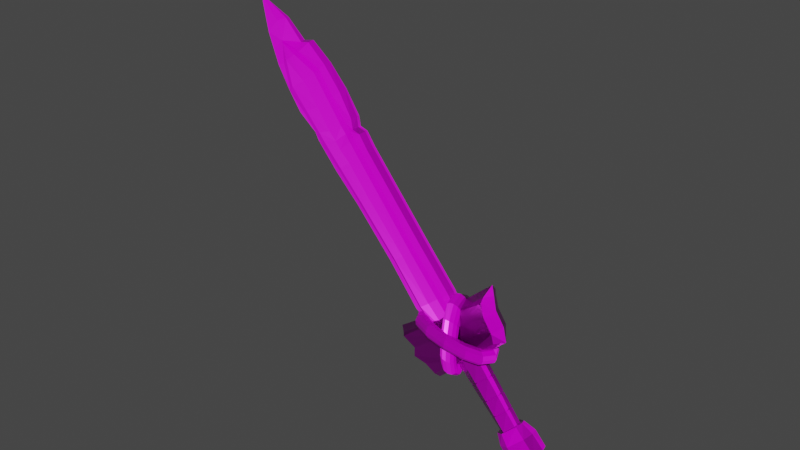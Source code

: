# Source: Sword.blend  (saved by Blender 2.80.75; exported with 4.5.12 LTS)
import bpy
from mathutils import Matrix  # noqa: F401  (used for matrix-valued properties, if any)

bpy.ops.wm.read_factory_settings(use_empty=True)
scene = bpy.context.scene
scene.name = 'Scene'

# ---- collections
col_collection = bpy.data.collections.new('Collection'); scene.collection.children.link(col_collection)

# ---- images (referenced by path relative to the original .blend; pixels are not part of the script)
import os
ASSET_DIR = os.environ.get("B2B_ASSET_DIR", "")  # directory of the original .blend (textures are referenced by path, not embedded)
HERE = os.path.dirname(os.path.abspath(__file__))  # packed textures are extracted next to this script under _unpacked/

def load_image(name, relpath, width, height, colorspace="sRGB"):
    """Load a texture the original file referenced (path relative to the .blend, or extracted next to this script)."""
    p = next((c for c in (os.path.join(HERE, relpath), os.path.join(ASSET_DIR, relpath)) if relpath and os.path.exists(c)), "")
    if p:
        img = bpy.data.images.load(p, check_existing=True)
        img.name = name
    else:  # same state as the original file: an image datablock whose file is absent (Cycles renders it pink)
        img = bpy.data.images.new(name, width, height)
        img.source = "FILE"
        img.filepath = "//" + (relpath or name)
    img.colorspace_settings.name = colorspace
    return img
img_swordtexture_wooden_sword_mat_normal_png = load_image('SwordTexture_Wooden_Sword_mat_Normal.png', 'Texture/SwordTexture_Wooden_Sword_mat_Normal.png', 1024, 1024, 'Non-Color')
img_swordtexture_wooden_sword_mat_basecolor_png = load_image('SwordTexture_Wooden_Sword_mat_BaseColor.png', 'Texture/SwordTexture_Wooden_Sword_mat_BaseColor.png', 1024, 1024, 'sRGB')
img_swordtexture_wooden_sword_mat_metallic_png = load_image('SwordTexture_Wooden_Sword_mat_Metallic.png', 'Texture/SwordTexture_Wooden_Sword_mat_Metallic.png', 1024, 1024, 'Non-Color')
img_swordtexture_wooden_sword_mat_roughness_png = load_image('SwordTexture_Wooden_Sword_mat_Roughness.png', 'Texture/SwordTexture_Wooden_Sword_mat_Roughness.png', 1024, 1024, 'Non-Color')

# ---- materials (node trees are filled in below, after node groups)
mat_wooden_sword_mat = bpy.data.materials.new('Wooden Sword mat')
mat_wooden_sword_mat.use_transparent_shadow = False

# ---- node groups
ng_auto_smooth = bpy.data.node_groups.new('Auto Smooth', 'GeometryNodeTree')
_s = ng_auto_smooth.interface.new_socket(name='Geometry', in_out='OUTPUT', socket_type='NodeSocketGeometry')
_s = ng_auto_smooth.interface.new_socket(name='Geometry', in_out='INPUT', socket_type='NodeSocketGeometry')
_s = ng_auto_smooth.interface.new_socket(name='Angle', in_out='INPUT', socket_type='NodeSocketFloat')
_s.subtype = 'ANGLE'
_s.min_value = 0.0
_s.max_value = 3.142
ng_auto_smooth.is_modifier = True
_N = ng_auto_smooth.nodes; _L = ng_auto_smooth.links
n0 = _N.new('NodeGroupOutput'); n0.name = 'Group Output'; n0.location = (480, -100)
n1 = _N.new('NodeGroupInput'); n1.name = 'Group Input'; n1.location = (-420, -300)
n2 = _N.new('NodeGroupInput'); n2.name = 'Group Input.001'; n2.location = (-60, -100)
n3 = _N.new('GeometryNodeSetShadeSmooth'); n3.name = 'Set Shade Smooth'; n3.location = (120, -100)
n3.domain = 'EDGE'
n4 = _N.new('GeometryNodeSetShadeSmooth'); n4.name = 'Set Shade Smooth.001'; n4.location = (300, -100)
n5 = _N.new('GeometryNodeInputMeshEdgeAngle'); n5.name = 'Edge Angle'; n5.location = (-420, -220)
n6 = _N.new('GeometryNodeInputEdgeSmooth'); n6.name = 'Is Edge Smooth'; n6.location = (-60, -160)
n7 = _N.new('GeometryNodeInputShadeSmooth'); n7.name = 'Is Face Smooth'; n7.location = (-240, -340)
n8 = _N.new('FunctionNodeBooleanMath'); n8.name = 'Boolean Math'; n8.location = (-60, -220)
n9 = _N.new('FunctionNodeCompare'); n9.name = 'Compare'; n9.location = (-240, -180)
n9.operation = 'LESS_EQUAL'
_L.new(n5.outputs[0], n9.inputs[0])
_L.new(n4.outputs[0], n0.inputs[0])
_L.new(n1.outputs[1], n9.inputs[1])
_L.new(n9.outputs[0], n8.inputs[0])
_L.new(n7.outputs[0], n8.inputs[1])
_L.new(n2.outputs[0], n3.inputs[0])
_L.new(n6.outputs[0], n3.inputs[1])
_L.new(n3.outputs[0], n4.inputs[0])
_L.new(n8.outputs[0], n3.inputs[2])
n0.is_active_output = True

# ---- material node trees
mat_wooden_sword_mat.use_nodes = True; mat_wooden_sword_mat.node_tree.nodes.clear()
_N = mat_wooden_sword_mat.node_tree.nodes; _L = mat_wooden_sword_mat.node_tree.links
n0 = _N.new('ShaderNodeOutputMaterial'); n0.name = 'Material Output'; n0.location = (300, 300)
n1 = _N.new('ShaderNodeBsdfPrincipled'); n1.name = 'Principled BSDF'; n1.location = (10, 300)
n1.distribution = 'GGX'
n1.subsurface_method = 'BURLEY'
n1.inputs[3].default_value = 1.45
n1.inputs[27].default_value = (0.0, 0.0, 0.0, 1.0)
n1.inputs[28].default_value = 1.0
n2 = _N.new('ShaderNodeNormalMap'); n2.name = 'Normal Map'; n2.location = (-208, -160)
n3 = _N.new('ShaderNodeTexImage'); n3.name = 'Image Texture.001'; n3.location = (-470, -222)
n3.hide = True
n3.image = img_swordtexture_wooden_sword_mat_normal_png
n4 = _N.new('ShaderNodeTexImage'); n4.name = 'Image Texture'; n4.location = (-304, 337)
n4.hide = True
n4.image = img_swordtexture_wooden_sword_mat_basecolor_png
n5 = _N.new('ShaderNodeTexImage'); n5.name = 'Image Texture.002'; n5.location = (-430, 264)
n5.hide = True
n5.image = img_swordtexture_wooden_sword_mat_metallic_png
n6 = _N.new('ShaderNodeTexImage'); n6.name = 'Image Texture.003'; n6.location = (-461, 51)
n6.image = img_swordtexture_wooden_sword_mat_roughness_png
_L.new(n1.outputs[0], n0.inputs[0])
_L.new(n4.outputs[0], n1.inputs[0])
_L.new(n3.outputs[0], n2.inputs[1])
_L.new(n2.outputs[0], n1.inputs[5])
_L.new(n5.outputs[0], n1.inputs[1])
_L.new(n6.outputs[0], n1.inputs[2])
n0.is_active_output = True

# ---- world
world_world = bpy.data.worlds.new('World'); scene.world = world_world
world_world.use_nodes = True; world_world.node_tree.nodes.clear()
_N = world_world.node_tree.nodes; _L = world_world.node_tree.links
n0 = _N.new('ShaderNodeOutputWorld'); n0.name = 'World Output'; n0.location = (300, 300)
n1 = _N.new('ShaderNodeBackground'); n1.name = 'Background'; n1.location = (10, 300)
n1.inputs[0].default_value = (0.05088, 0.05088, 0.05088, 1.0)
_L.new(n1.outputs[0], n0.inputs[0])
n0.is_active_output = True
world_world.color = (0.05088, 0.05088, 0.05088)
world_world.use_sun_shadow = False
world_world.sun_shadow_jitter_overblur = 0.0

# ---- meshes
me_sword = bpy.data.meshes.new('Sword')
me_sword.from_pydata([(0.06653, -0.01379, 0.6692), (0.06711, -0.01372, 0.3125), (0.06567, -0.01379, 0.4723), (0.0674, -0.01379, 0.7942), (0.07171, -0.01379, 0.8435), (0.05693, -0.01379, 0.8661), (0.07257, -0.01379, 0.8939), (0.06771, -0.00749, 1.151), (0.03969, -0.006644, 0.1143), (-0.085, -0.01379, 0.6692), (-0.08446, -0.01372, 0.3125), (-0.07983, -0.01379, 0.4723), (-0.09535, -0.01379, 0.7903), (-0.09621, -0.01379, 0.8425), (-0.09707, -0.01379, 0.8978), (-0.09104, -0.01379, 0.9295), (-0.09449, -0.00749, 1.157), (-0.04004, -0.006644, 0.1143), (-0.0008481, -0.0121, 0.1143), (0.0583, -0.02765, -0.1649), (0.08407, -0.01169, 0.9797), (0.08263, -0.009591, 1.07), (-0.1097, -0.01169, 1.002), (-0.1051, -0.009591, 1.08), (0.02895, -0.001749, 1.252), (-0.006437, -0.005019, 1.263), (-0.06749, -0.001749, 1.255), (-0.02459, -0.009524, 1.206), (0.03798, -0.00462, 1.167), (-0.08099, -0.00462, 1.206), (-0.08502, -0.01745, 0.9137), (-0.06476, -0.01165, 1.15), (-0.09027, -0.01566, 0.99), (-0.08439, -0.01793, 0.8833), (-0.0983, -0.01241, 1.074), (-0.01094, -0.03041, 0.6726), (-0.06901, -0.01832, 0.6676), (-0.07777, -0.01831, 0.7905), (-0.08126, -0.01811, 0.8393), (-0.006488, -0.03041, 0.4724), (-0.0628, -0.01897, 0.3108), (-0.0605, -0.0187, 0.4707), (0.04259, -0.0197, 0.4707), (-0.003513, -0.01725, 0.2053), (0.04623, -0.01958, 0.3108), (0.02957, -0.02596, 0.6693), (-0.05372, -0.01383, 0.2101), (0.03956, -0.01304, 0.2012), (0.0479, -0.01932, 0.7926), (0.04563, -0.01947, 0.6676), (0.05048, -0.0183, 0.8645), (0.04957, -0.01943, 0.8393), (0.05775, -0.01385, 1.068), (0.0514, -0.01932, 0.8902), (0.05453, -0.01688, 0.9778), (0.01915, -0.01335, 1.147), (0.02734, -0.02619, 0.4724), (-0.008062, -0.03103, 0.3126), (0.03124, -0.02581, 0.7943), (-0.00927, -0.03041, 0.7893), (0.03247, -0.02592, 0.8409), (-0.01539, -0.03041, 0.836), (0.03313, -0.02479, 0.8662), (-0.01372, -0.03041, 0.8656), (0.0338, -0.02582, 0.8919), (-0.0165, -0.03041, 0.8996), (-0.01428, -0.02711, 0.9792), (-0.05455, -0.02481, 0.6693), (-0.0483, -0.02519, 0.4724), (-0.06098, -0.0248, 0.7921), (-0.06353, -0.0246, 0.841), (-0.06583, -0.02442, 0.8849), (-0.06629, -0.02394, 0.9153), (-0.01539, -0.02382, 1.068), (0.0361, -0.02337, 0.9794), (0.03846, -0.02034, 1.069), (-0.02196, -0.01602, 1.198), (-0.02137, -0.02052, 1.148), (0.001282, -0.01984, 1.148), (-0.04257, -0.01814, 1.151), (-0.07015, -0.02215, 0.9916), (-0.07604, -0.0189, 1.076), (-0.0505, -0.02573, 0.3126), (-0.006488, -0.02375, 0.2069), (0.0295, -0.02634, 0.3126), (-0.04333, -0.02032, 0.2117), (0.02512, -0.01953, 0.2028), (0.01071, -0.02864, -0.2309), (0.04221, -0.01312, -0.2359), (-0.02367, -0.01312, -0.2359), (0.06185, -0.02641, -0.221), (-0.04203, -0.02765, -0.1617), (-0.04284, -0.02641, -0.2121), (0.006224, -0.05133, -0.1657), (0.008468, -0.04852, -0.2073), (0.04543, -0.01677, -0.1251), (0.03412, -0.01043, -0.1249), (-0.02585, -0.01043, -0.1249), (-0.03687, -0.01677, -0.1251), (0.003962, -0.03254, -0.1249), (0.004041, -0.04198, -0.1251), (0.03969, -0.01311, 0.1144), (-0.0007779, -0.03017, 0.1144), (-0.03992, -0.01311, 0.1144), (0.06653, 0.02177, 0.6692), (0.06711, 0.0217, 0.3125), (0.06567, 0.02177, 0.4723), (0.0674, 0.02177, 0.7942), (0.07171, 0.02177, 0.8435), (0.05693, 0.02177, 0.8661), (0.07257, 0.02177, 0.8939), (0.06771, 0.01547, 1.151), (0.03969, 0.01463, 0.1143), (0.0765, 0.003992, 0.3125), (0.07469, 0.003992, 0.4723), (0.07565, 0.003992, 0.6692), (0.07661, 0.003992, 0.7942), (0.08142, 0.003992, 0.8435), (0.06493, 0.003992, 0.8661), (0.08238, 0.003992, 0.8939), (0.05443, 0.003992, 0.1143), (-0.085, 0.02177, 0.6692), (-0.08446, 0.0217, 0.3125), (-0.07983, 0.02177, 0.4723), (-0.09535, 0.02177, 0.7903), (-0.09621, 0.02177, 0.8425), (-0.09707, 0.02177, 0.8978), (-0.09104, 0.02177, 0.9295), (-0.09449, 0.01547, 1.157), (-0.04004, 0.01463, 0.1143), (-0.0008481, 0.02008, 0.1143), (-0.09252, 0.003992, 0.3125), (-0.08756, 0.003992, 0.4723), (-0.09333, 0.003992, 0.6692), (-0.1049, 0.003992, 0.7903), (-0.1058, 0.003992, 0.8425), (-0.1068, 0.003992, 0.8978), (-0.1001, 0.003992, 0.9295), (-0.05613, 0.003992, 0.1143), (-0.1039, 0.003992, 1.157), (0.0583, 0.03563, -0.1649), (0.08407, 0.01967, 0.9797), (0.08263, 0.01757, 1.07), (0.0952, 0.003992, 0.9797), (0.0936, 0.003992, 1.07), (-0.1097, 0.01967, 1.002), (-0.1051, 0.01757, 1.08), (-0.1209, 0.003992, 1.002), (-0.1158, 0.003992, 1.08), (0.07696, 0.003992, 1.151), (0.02895, 0.009733, 1.252), (-0.006437, 0.013, 1.263), (-0.06749, 0.009733, 1.255), (0.03369, 0.003992, 1.252), (-0.02459, 0.01751, 1.206), (0.03798, 0.0126, 1.167), (-0.08099, 0.0126, 1.206), (0.04379, 0.003992, 1.168), (-0.08882, 0.003992, 1.206), (-0.08502, 0.02543, 0.9137), (-0.06476, 0.01963, 1.15), (-0.09027, 0.02364, 0.99), (-0.08439, 0.02591, 0.8833), (-0.0983, 0.02039, 1.074), (-0.01094, 0.03839, 0.6726), (-0.06901, 0.0263, 0.6676), (-0.07777, 0.0263, 0.7905), (-0.08126, 0.02609, 0.8393), (-0.006488, 0.03839, 0.4724), (-0.0628, 0.02696, 0.3108), (-0.0605, 0.02668, 0.4707), (0.04259, 0.02768, 0.4707), (-0.003513, 0.02524, 0.2053), (0.04623, 0.02756, 0.3108), (0.02957, 0.03395, 0.6693), (-0.05372, 0.02181, 0.2101), (0.03956, 0.02103, 0.2012), (0.0479, 0.0273, 0.7926), (0.04563, 0.02745, 0.6676), (0.05048, 0.02628, 0.8645), (0.04957, 0.02741, 0.8393), (0.05775, 0.02183, 1.068), (0.0514, 0.02731, 0.8902), (0.05453, 0.02486, 0.9778), (0.01915, 0.02134, 1.147), (0.02734, 0.03417, 0.4724), (-0.008062, 0.03902, 0.3126), (0.03124, 0.03379, 0.7943), (-0.00927, 0.03839, 0.7893), (0.03247, 0.0339, 0.8409), (-0.01539, 0.03839, 0.836), (0.03313, 0.03277, 0.8662), (-0.01372, 0.03839, 0.8656), (0.0338, 0.0338, 0.8919), (-0.0165, 0.03839, 0.8996), (-0.01428, 0.0351, 0.9792), (-0.05455, 0.03279, 0.6693), (-0.0483, 0.03317, 0.4724), (-0.06098, 0.03279, 0.7921), (-0.06353, 0.03258, 0.841), (-0.06583, 0.03241, 0.8849), (-0.06629, 0.03192, 0.9153), (-0.01539, 0.0318, 1.068), (0.0361, 0.03135, 0.9794), (0.03846, 0.02833, 1.069), (-0.02196, 0.024, 1.198), (-0.02137, 0.0285, 1.148), (0.001282, 0.02783, 1.148), (-0.04257, 0.02612, 1.151), (-0.07015, 0.03013, 0.9916), (-0.07604, 0.02688, 1.076), (-0.0505, 0.03372, 0.3126), (-0.006488, 0.03173, 0.2069), (0.0295, 0.03433, 0.3126), (-0.04333, 0.0283, 0.2117), (0.02512, 0.02752, 0.2028), (-0.007869, 0.003992, 1.337), (-0.01919, 0.003992, 1.353), (-0.03086, 0.003992, 1.337), (-0.07374, 0.003992, 1.255), (0.01071, 0.03663, -0.2309), (0.04221, 0.0211, -0.2359), (0.01071, 0.003992, -0.2407), (0.05127, 0.003992, -0.2359), (-0.02367, 0.0211, -0.2359), (-0.03065, 0.003992, -0.2359), (0.06185, 0.03439, -0.221), (-0.04203, 0.03563, -0.1617), (-0.04284, 0.03439, -0.2121), (0.006224, 0.05932, -0.1657), (0.008468, 0.05651, -0.2073), (0.0757, 0.003992, -0.221), (0.07127, 0.003992, -0.1649), (-0.05348, 0.003992, -0.1617), (-0.05449, 0.003992, -0.2121), (0.04543, 0.02475, -0.1251), (0.03412, 0.01841, -0.1249), (0.03233, 0.003992, -0.1249), (0.05528, 0.003992, -0.1251), (-0.02585, 0.01841, -0.1249), (-0.03687, 0.02475, -0.1251), (0.003962, 0.04053, -0.1249), (0.004041, 0.04997, -0.1251), (-0.04707, 0.003992, -0.1251), (-0.02548, 0.003992, -0.1249), (0.03969, 0.0211, 0.1144), (-0.0007779, 0.03816, 0.1144), (0.04245, 0.003992, 0.1144), (-0.03992, 0.0211, 0.1144), (-0.04294, 0.003992, 0.1144), (-0.01711, 0.002519, 1.338), (-0.01711, 0.005463, 1.338), (-0.02623, 0.003992, -0.07076), (-0.02601, 0.003992, -0.07408), (-0.03008, 0.003992, -0.01925), (-0.02987, 0.003992, -0.02258), (-0.03393, 0.003992, 0.04056), (-0.03372, 0.003992, 0.03723), (-0.02579, 0.01733, -0.07075), (-0.02562, 0.01729, -0.07408), (-0.02889, 0.01792, -0.01925), (-0.02872, 0.01788, -0.02258), (-0.03199, 0.01851, 0.04056), (-0.03182, 0.01848, 0.03723), (0.002633, 0.03569, -0.07076), (0.002691, 0.03572, -0.07409), (0.03151, 0.01729, -0.07408), (0.03158, 0.01733, -0.07075), (0.001587, 0.03517, -0.01925), (0.001646, 0.0352, -0.02258), (0.03274, 0.01788, -0.02258), (0.03281, 0.01792, -0.01925), (0.0005419, 0.03465, 0.04056), (0.0006001, 0.03468, 0.03723), (0.03397, 0.01848, 0.03723), (0.03404, 0.01851, 0.04056), (0.000374, -0.03075, 0.04056), (0.00044, -0.03078, 0.03723), (0.001559, -0.03134, -0.01925), (0.001625, -0.03137, -0.02258), (0.002744, -0.03193, -0.07076), (0.00281, -0.03197, -0.07409), (-0.0365, -0.01246, 0.04056), (-0.0363, -0.01242, 0.03723), (-0.03298, -0.01179, -0.01925), (-0.03279, -0.01175, -0.02258), (-0.02947, -0.01112, -0.07075), (-0.02927, -0.01108, -0.07408), (-0.03845, 0.003992, 0.03723), (-0.0387, 0.003992, 0.04056), (-0.03409, 0.003992, -0.02258), (-0.03433, 0.003992, -0.01925), (-0.02972, 0.003992, -0.07408), (-0.02996, 0.003992, -0.07076), (0.03547, -0.01108, -0.07408), (0.03555, -0.01112, -0.07075), (0.03687, -0.01175, -0.02258), (0.03694, -0.01179, -0.01925), (0.03826, -0.01242, 0.03723), (0.03834, -0.01246, 0.04056), (0.03493, 0.003992, -0.07075), (0.03479, 0.003992, -0.07408), (0.03746, 0.003992, -0.01925), (0.03732, 0.003992, -0.02258), (0.03999, 0.003992, 0.04056), (0.03985, 0.003992, 0.03723), (0.00044, 0.03877, 0.03723), (0.000374, 0.03873, 0.04056), (0.001625, 0.03936, -0.02258), (0.001559, 0.03933, -0.01925), (0.00281, 0.03995, -0.07409), (0.002744, 0.03992, -0.07076), (-0.0363, 0.02041, 0.03723), (-0.0365, 0.02044, 0.04056), (-0.03279, 0.01974, -0.02258), (-0.03298, 0.01977, -0.01925), (-0.02927, 0.01906, -0.07408), (-0.02947, 0.0191, -0.07075), (0.03555, 0.0191, -0.07075), (0.03547, 0.01906, -0.07408), (0.03694, 0.01977, -0.01925), (0.03687, 0.01974, -0.02258), (0.03834, 0.02044, 0.04056), (0.03826, 0.02041, 0.03723), (0.0355, 0.003992, 0.04056), (0.03538, 0.003992, 0.03723), (0.03327, 0.003992, -0.01925), (0.03315, 0.003992, -0.02258), (0.03104, 0.003992, -0.07075), (0.03091, 0.003992, -0.07408), (0.0005419, -0.02666, 0.04056), (0.0006001, -0.02669, 0.03723), (0.03397, -0.01049, 0.03723), (0.03404, -0.01053, 0.04056), (0.001587, -0.02719, -0.01925), (0.001646, -0.02722, -0.02258), (0.03274, -0.009901, -0.02258), (0.03281, -0.009934, -0.01925), (0.002633, -0.02771, -0.07076), (0.002691, -0.02774, -0.07409), (0.03151, -0.009309, -0.07408), (0.03158, -0.009342, -0.07075), (-0.03199, -0.01053, 0.04056), (-0.03182, -0.01049, 0.03723), (-0.02889, -0.009934, -0.01925), (-0.02872, -0.009901, -0.02258), (-0.02579, -0.009342, -0.07075), (-0.02562, -0.009309, -0.07408), (-0.1385, -0.02991, 0.111), (-0.1709, -0.02991, 0.2651), (0.1466, -0.02991, 0.1297), (0.2043, -0.02991, 0.264), (-0.006437, -0.02671, 0.1202), (-0.006437, -0.02671, 0.2552), (-0.1538, -0.03621, 0.2095), (0.1709, -0.03621, 0.2113), (-0.006437, -0.03234, 0.2047), (0.1658, -0.03621, 0.159), (-0.1455, -0.03621, 0.1507), (-0.1723, -0.03621, 0.2548), (0.1899, -0.03621, 0.2515), (-0.1738, -0.03621, 0.1855), (0.1684, -0.03621, 0.1851), (-0.1385, 0.02991, 0.111), (-0.1709, 0.02991, 0.2651), (0.1466, 0.02991, 0.1297), (0.2043, 0.02991, 0.264), (-0.006437, 0.02671, 0.1202), (-0.006437, 0.02671, 0.2552), (-0.1538, 0.03621, 0.2095), (0.1709, 0.03621, 0.2113), (-0.006437, 0.03234, 0.2047), (0.1658, 0.03621, 0.159), (-0.1455, 0.03621, 0.1507), (-0.1723, 0.03621, 0.2548), (0.1899, 0.03621, 0.2515), (-0.1738, 0.03621, 0.1855), (0.1684, 0.03621, 0.1851), (-0.1579, 0.0, 0.09131), (-0.1946, 0.0, 0.2834), (0.1651, 0.0, 0.1147), (0.2305, 0.0, 0.282), (-0.006437, 0.0, 0.2711), (-0.006437, 0.0, 0.1028), (0.1926, 0.0, 0.2113), (-0.1753, 0.0, 0.2095), (-0.1659, 0.0, 0.1507), (0.1869, 0.0, 0.159), (0.2141, 0.0, 0.2515), (-0.1963, 0.0, 0.2548), (-0.198, 0.0, 0.1855), (0.1898, 0.0, 0.1851), (0.1015, -1.444e-08, 0.2958), (0.08807, -1.35e-08, 0.3032), (0.07282, -1.164e-08, 0.3028), (0.05978, -1.024e-08, 0.2949), (0.05244, -8.848e-09, 0.2815), (0.05278, -8.382e-09, 0.2663), (0.0607, -8.382e-09, 0.2532), (0.07408, -9.779e-09, 0.2459), (0.08934, -1.118e-08, 0.2463), (0.1024, -1.257e-08, 0.2542), (0.1097, -1.397e-08, 0.2676), (0.1094, -1.444e-08, 0.2828), (0.0878, 0.03225, 0.2816), (0.07479, 0.03139, 0.2893), (0.06054, 0.02903, 0.29), (0.04886, 0.0258, 0.2835), (0.04289, 0.02258, 0.2716), (0.04423, 0.02021, 0.2573), (0.05251, 0.01935, 0.2447), (0.06553, 0.02021, 0.237), (0.07978, 0.02258, 0.2363), (0.09146, 0.0258, 0.2428), (0.09743, 0.02903, 0.2547), (0.09609, 0.03139, 0.2689), (0.05051, 0.05029, 0.2426), (0.0385, 0.04879, 0.2514), (0.02697, 0.0447, 0.2549), (0.01903, 0.03912, 0.2523), (0.01679, 0.03353, 0.2443), (0.02085, 0.02944, 0.2329), (0.03014, 0.02795, 0.2213), (0.04215, 0.02944, 0.2125), (0.05368, 0.03353, 0.209), (0.06163, 0.03912, 0.2116), (0.06387, 0.0447, 0.2196), (0.0598, 0.04879, 0.231), (-0.0004274, 0.05574, 0.1893), (-0.01108, 0.05402, 0.1995), (-0.01887, 0.04929, 0.207), (-0.02173, 0.04284, 0.2097), (-0.01887, 0.03639, 0.207), (-0.01108, 0.03167, 0.1995), (-0.0004274, 0.02994, 0.1893), (0.01022, 0.03167, 0.1792), (0.01802, 0.03639, 0.1717), (0.02087, 0.04284, 0.169), (0.01802, 0.04929, 0.1717), (0.01022, 0.05402, 0.1792), (-0.05137, 0.05084, 0.1361), (-0.06065, 0.04935, 0.1477), (-0.06472, 0.04526, 0.1591), (-0.06248, 0.03967, 0.1671), (-0.05453, 0.03409, 0.1697), (-0.04301, 0.03, 0.1662), (-0.03099, 0.0285, 0.1574), (-0.02171, 0.03, 0.1458), (-0.01764, 0.03409, 0.1344), (-0.01988, 0.03967, 0.1264), (-0.02783, 0.04526, 0.1238), (-0.03935, 0.04935, 0.1273), (-0.08866, 0.03225, 0.09712), (-0.09695, 0.03139, 0.1098), (-0.09828, 0.02903, 0.124), (-0.09231, 0.0258, 0.1359), (-0.08064, 0.02258, 0.1424), (-0.06638, 0.02021, 0.1417), (-0.05337, 0.01935, 0.134), (-0.04508, 0.02021, 0.1214), (-0.04374, 0.02258, 0.1071), (-0.04971, 0.0258, 0.09519), (-0.06139, 0.02903, 0.0887), (-0.07565, 0.03139, 0.0894), (-0.1023, 2.002e-08, 0.08285), (-0.1102, 2.002e-08, 0.09589), (-0.1106, 1.909e-08, 0.1111), (-0.1032, 1.723e-08, 0.1245), (-0.09019, 1.49e-08, 0.1324), (-0.07494, 1.304e-08, 0.1328), (-0.06156, 1.211e-08, 0.1254), (-0.05364, 1.211e-08, 0.1124), (-0.0533, 1.304e-08, 0.09715), (-0.06063, 1.49e-08, 0.08377), (-0.07367, 1.676e-08, 0.07585), (-0.08893, 1.863e-08, 0.07552), (-0.08607, -0.03136, 0.0974), (-0.09436, -0.0305, 0.1101), (-0.09569, -0.02813, 0.1243), (-0.08973, -0.02491, 0.1362), (-0.07805, -0.02168, 0.1427), (-0.06379, -0.01932, 0.142), (-0.05078, -0.01846, 0.1343), (-0.04249, -0.01932, 0.1216), (-0.04116, -0.02168, 0.1074), (-0.04713, -0.02491, 0.09547), (-0.0588, -0.02813, 0.08898), (-0.07306, -0.0305, 0.08968), (-0.05137, -0.04542, 0.1361), (-0.06065, -0.04392, 0.1477), (-0.06472, -0.03983, 0.1591), (-0.06248, -0.03424, 0.1671), (-0.05453, -0.02866, 0.1697), (-0.04301, -0.02457, 0.1662), (-0.03099, -0.02307, 0.1574), (-0.02171, -0.02457, 0.1458), (-0.01764, -0.02866, 0.1344), (-0.01988, -0.03424, 0.1264), (-0.02783, -0.03983, 0.1238), (-0.03935, -0.04392, 0.1273), (-0.0004274, -0.05187, 0.1893), (-0.01108, -0.05014, 0.1995), (-0.01887, -0.04542, 0.207), (-0.02173, -0.03897, 0.2097), (-0.01887, -0.03252, 0.207), (-0.01108, -0.0278, 0.1995), (-0.0004274, -0.02607, 0.1893), (0.01022, -0.0278, 0.1792), (0.01802, -0.03252, 0.1717), (0.02087, -0.03897, 0.169), (0.01802, -0.04542, 0.1717), (0.01022, -0.05014, 0.1792), (0.05051, -0.04667, 0.2426), (0.0385, -0.04518, 0.2514), (0.02697, -0.04109, 0.2549), (0.01903, -0.0355, 0.2523), (0.01679, -0.02992, 0.2443), (0.02085, -0.02583, 0.2329), (0.03014, -0.02433, 0.2213), (0.04215, -0.02583, 0.2125), (0.05368, -0.02992, 0.209), (0.06163, -0.0355, 0.2116), (0.06387, -0.04109, 0.2196), (0.0598, -0.04518, 0.231), (0.0878, -0.03225, 0.2816), (0.07479, -0.03139, 0.2893), (0.06054, -0.02903, 0.29), (0.04886, -0.0258, 0.2835), (0.04289, -0.02258, 0.2716), (0.04423, -0.02021, 0.2573), (0.05251, -0.01935, 0.2447), (0.06553, -0.02021, 0.237), (0.07978, -0.02258, 0.2363), (0.09146, -0.0258, 0.2428), (0.09743, -0.02903, 0.2547), (0.09609, -0.03139, 0.2689), (-0.09764, -0.000258, 0.3001), (-0.1061, -0.000258, 0.2874), (-0.1071, -0.000258, 0.2722), (-0.1004, -0.000258, 0.2585), (-0.08766, -0.000258, 0.2501), (-0.07244, -0.000258, 0.2491), (-0.05876, -0.000258, 0.2558), (-0.05028, -0.000258, 0.2685), (-0.04929, -0.000258, 0.2837), (-0.05604, -0.000258, 0.2974), (-0.06873, -0.000258, 0.3059), (-0.08396, -0.000258, 0.3069), (-0.08462, 0.03923, 0.2853), (-0.09344, 0.03817, 0.273), (-0.09539, 0.03528, 0.2589), (-0.08993, 0.03133, 0.2467), (-0.07855, 0.02738, 0.2397), (-0.06427, 0.02449, 0.2398), (-0.05094, 0.02343, 0.2469), (-0.04212, 0.02449, 0.2592), (-0.04017, 0.02738, 0.2733), (-0.04562, 0.03133, 0.2855), (-0.05701, 0.03528, 0.2925), (-0.07128, 0.03817, 0.2924), (-0.04903, 0.06131, 0.2447), (-0.05881, 0.05948, 0.2335), (-0.06336, 0.05447, 0.2224), (-0.06147, 0.04763, 0.2142), (-0.05364, 0.04079, 0.2113), (-0.04197, 0.03579, 0.2143), (-0.02959, 0.03396, 0.2226), (-0.01982, 0.03579, 0.2338), (-0.01527, 0.04079, 0.245), (-0.01716, 0.04763, 0.2531), (-0.02499, 0.05447, 0.256), (-0.03665, 0.05948, 0.253), (-0.0004274, 0.06799, 0.1893), (-0.01151, 0.06587, 0.1796), (-0.01961, 0.06009, 0.1725), (-0.02258, 0.05219, 0.1699), (-0.01961, 0.0443, 0.1725), (-0.01151, 0.03852, 0.1796), (-0.0004274, 0.0364, 0.1893), (0.01065, 0.03852, 0.1991), (0.01876, 0.0443, 0.2062), (0.02173, 0.05219, 0.2088), (0.01876, 0.06009, 0.2062), (0.01065, 0.06587, 0.1991), (0.04818, 0.06199, 0.134), (0.0358, 0.06016, 0.1257), (0.02413, 0.05515, 0.1227), (0.0163, 0.04831, 0.1256), (0.01441, 0.04147, 0.1337), (0.01896, 0.03647, 0.1449), (0.02874, 0.03463, 0.1561), (0.04112, 0.03647, 0.1644), (0.05278, 0.04147, 0.1674), (0.06061, 0.04831, 0.1645), (0.06251, 0.05515, 0.1563), (0.05795, 0.06016, 0.1452), (0.08376, 0.03923, 0.09341), (0.07043, 0.03817, 0.08626), (0.05616, 0.03528, 0.08617), (0.04477, 0.03133, 0.09316), (0.03932, 0.02738, 0.1054), (0.04126, 0.02449, 0.1195), (0.05009, 0.02343, 0.1318), (0.06342, 0.02449, 0.1389), (0.07769, 0.02738, 0.139), (0.08908, 0.03133, 0.132), (0.09453, 0.03528, 0.1198), (0.09258, 0.03817, 0.1057), (0.09679, -0.000258, 0.07857), (0.0831, -0.000258, 0.07182), (0.06788, -0.000258, 0.07281), (0.05519, -0.000258, 0.08129), (0.04844, -0.000258, 0.09497), (0.04943, -0.000258, 0.1102), (0.0579, -0.000258, 0.1229), (0.07158, -0.000258, 0.1296), (0.08681, -0.000258, 0.1286), (0.0995, -0.000258, 0.1202), (0.1063, -0.000258, 0.1065), (0.1053, -0.000258, 0.09126), (0.08371, -0.03865, 0.09602), (0.07037, -0.03759, 0.08887), (0.0561, -0.0347, 0.08877), (0.04471, -0.03075, 0.09576), (0.03926, -0.02681, 0.108), (0.04121, -0.02392, 0.1221), (0.05003, -0.02286, 0.1344), (0.06337, -0.02392, 0.1415), (0.07764, -0.02681, 0.1416), (0.08902, -0.03075, 0.1346), (0.09448, -0.0347, 0.1224), (0.09253, -0.03759, 0.1083), (0.04818, -0.05586, 0.134), (0.0358, -0.05403, 0.1257), (0.02413, -0.04902, 0.1227), (0.0163, -0.04218, 0.1256), (0.01441, -0.03534, 0.1337), (0.01896, -0.03034, 0.1449), (0.02874, -0.02851, 0.1561), (0.04112, -0.03034, 0.1644), (0.05278, -0.03534, 0.1674), (0.06061, -0.04218, 0.1645), (0.06251, -0.04902, 0.1563), (0.05795, -0.05403, 0.1452), (-0.0004274, -0.06376, 0.1893), (-0.01151, -0.06165, 0.1796), (-0.01961, -0.05587, 0.1725), (-0.02258, -0.04797, 0.1699), (-0.01961, -0.04007, 0.1725), (-0.01151, -0.03429, 0.1796), (-0.0004274, -0.03218, 0.1893), (0.01065, -0.03429, 0.1991), (0.01876, -0.04007, 0.2062), (0.02173, -0.04797, 0.2088), (0.01876, -0.05587, 0.2062), (0.01065, -0.06165, 0.1991), (-0.04903, -0.0574, 0.2447), (-0.05881, -0.05557, 0.2335), (-0.06336, -0.05056, 0.2224), (-0.06147, -0.04372, 0.2142), (-0.05364, -0.03688, 0.2113), (-0.04197, -0.03188, 0.2143), (-0.02959, -0.03005, 0.2226), (-0.01982, -0.03188, 0.2338), (-0.01527, -0.03688, 0.245), (-0.01716, -0.04372, 0.2531), (-0.02499, -0.05056, 0.256), (-0.03665, -0.05557, 0.253), (-0.08462, -0.03974, 0.2853), (-0.09344, -0.03868, 0.273), (-0.09539, -0.03579, 0.2589), (-0.08993, -0.03184, 0.2467), (-0.07855, -0.0279, 0.2397), (-0.06427, -0.02501, 0.2398), (-0.05094, -0.02395, 0.2469), (-0.04212, -0.02501, 0.2592), (-0.04017, -0.0279, 0.2733), (-0.04562, -0.03184, 0.2855), (-0.05701, -0.03579, 0.2925), (-0.07128, -0.03868, 0.2924)], [], [(30, 33, 71, 72), (113, 114, 2, 1), (47, 44, 84, 86), (1, 2, 42, 44), (34, 32, 80, 81), (50, 53, 64, 62), (43, 47, 86, 83), (27, 31, 79, 76), (1, 44, 47, 8), (113, 1, 8, 120), (90, 94, 87, 88), (303, 296, 295, 300), (238, 95, 19, 232), (21, 144, 149, 7), (5, 118, 119, 6), (4, 117, 118, 5), (0, 115, 116, 3), (2, 114, 115, 0), (3, 116, 117, 4), (54, 52, 75, 74), (131, 10, 11, 132), (8, 47, 43, 18), (10, 40, 41, 11), (46, 43, 83, 85), (38, 37, 69, 70), (41, 40, 82, 68), (32, 30, 72, 80), (10, 17, 46, 40), (131, 138, 17, 10), (231, 90, 88, 223), (249, 248, 313, 289), (98, 243, 233, 91), (23, 16, 139, 148), (14, 15, 137, 136), (13, 14, 136, 135), (9, 12, 134, 133), (11, 9, 133, 132), (12, 13, 135, 134), (15, 22, 147, 137), (22, 23, 148, 147), (48, 51, 60, 58), (40, 46, 85, 82), (6, 119, 143, 20), (20, 143, 144, 21), (37, 36, 67, 69), (49, 48, 58, 45), (28, 157, 153, 24), (29, 26, 219, 158), (27, 25, 26, 29), (27, 28, 24, 25), (36, 41, 68, 67), (53, 54, 74, 64), (16, 29, 158, 139), (7, 149, 157, 28), (44, 42, 56, 84), (34, 31, 16, 23), (30, 32, 22, 15), (31, 27, 29, 16), (32, 34, 23, 22), (33, 30, 15, 14), (36, 37, 12, 9), (37, 38, 13, 12), (35, 45, 58, 59), (38, 33, 14, 13), (41, 36, 9, 11), (42, 49, 45, 56), (42, 2, 0, 49), (31, 34, 81, 79), (51, 50, 62, 60), (52, 55, 78, 75), (46, 17, 18, 43), (48, 49, 0, 3), (50, 51, 4, 5), (54, 53, 6, 20), (51, 48, 3, 4), (52, 54, 20, 21), (53, 50, 5, 6), (27, 55, 7, 28), (55, 52, 21, 7), (67, 68, 39, 35), (59, 58, 60, 61), (63, 62, 64, 65), (61, 60, 62, 63), (73, 75, 78, 77), (35, 59, 69, 67), (59, 61, 70, 69), (63, 65, 72, 71), (61, 63, 71, 70), (73, 77, 79, 81), (65, 66, 80, 72), (66, 73, 81, 80), (65, 64, 74, 66), (66, 74, 75, 73), (77, 78, 76), (77, 76, 79), (45, 35, 39, 56), (68, 82, 57, 39), (84, 56, 39, 57), (82, 85, 83, 57), (83, 86, 84, 57), (33, 38, 70, 71), (55, 27, 76, 78), (25, 24, 216, 250), (25, 250, 218, 26), (24, 153, 216), (219, 26, 218), (222, 223, 88, 87), (222, 87, 89, 225), (94, 92, 89, 87), (92, 234, 225, 89), (91, 233, 234, 92), (249, 289, 282, 103), (93, 91, 92, 94), (100, 98, 91, 93), (232, 19, 90, 231), (287, 97, 99, 281), (19, 93, 94, 90), (100, 95, 96, 99), (95, 238, 237, 96), (99, 97, 98, 100), (97, 244, 243, 98), (95, 100, 93, 19), (8, 18, 102, 101), (17, 103, 102, 18), (138, 249, 103, 17), (120, 8, 101, 247), (159, 201, 200, 162), (113, 105, 106, 114), (176, 215, 213, 173), (105, 173, 171, 106), (163, 210, 209, 161), (179, 191, 193, 182), (172, 212, 215, 176), (154, 205, 208, 160), (105, 112, 176, 173), (113, 120, 112, 105), (226, 221, 220, 230), (303, 300, 318, 321), (238, 232, 140, 235), (142, 111, 149, 144), (109, 110, 119, 118), (108, 109, 118, 117), (104, 107, 116, 115), (106, 104, 115, 114), (107, 108, 117, 116), (183, 203, 204, 181), (131, 132, 123, 122), (112, 130, 172, 176), (122, 123, 170, 169), (175, 214, 212, 172), (167, 199, 198, 166), (170, 197, 211, 169), (161, 209, 201, 159), (122, 169, 175, 129), (131, 122, 129, 138), (231, 223, 221, 226), (301, 294, 96, 237), (240, 227, 233, 243), (146, 148, 139, 128), (126, 136, 137, 127), (125, 135, 136, 126), (121, 133, 134, 124), (123, 132, 133, 121), (124, 134, 135, 125), (127, 137, 147, 145), (145, 147, 148, 146), (177, 187, 189, 180), (169, 211, 214, 175), (110, 141, 143, 119), (141, 142, 144, 143), (166, 198, 196, 165), (178, 174, 187, 177), (155, 150, 153, 157), (156, 158, 219, 152), (154, 156, 152, 151), (154, 151, 150, 155), (165, 196, 197, 170), (182, 193, 203, 183), (128, 139, 158, 156), (111, 155, 157, 149), (173, 213, 185, 171), (163, 146, 128, 160), (159, 127, 145, 161), (160, 128, 156, 154), (161, 145, 146, 163), (162, 126, 127, 159), (165, 121, 124, 166), (166, 124, 125, 167), (164, 188, 187, 174), (167, 125, 126, 162), (170, 123, 121, 165), (171, 185, 174, 178), (171, 178, 104, 106), (160, 208, 210, 163), (180, 189, 191, 179), (181, 204, 207, 184), (175, 172, 130, 129), (177, 107, 104, 178), (179, 109, 108, 180), (183, 141, 110, 182), (180, 108, 107, 177), (181, 142, 141, 183), (182, 110, 109, 179), (154, 155, 111, 184), (184, 111, 142, 181), (196, 164, 168, 197), (188, 190, 189, 187), (192, 194, 193, 191), (190, 192, 191, 189), (202, 206, 207, 204), (164, 196, 198, 188), (188, 198, 199, 190), (192, 200, 201, 194), (190, 199, 200, 192), (202, 210, 208, 206), (194, 201, 209, 195), (195, 209, 210, 202), (194, 195, 203, 193), (195, 202, 204, 203), (206, 205, 207), (206, 208, 205), (174, 185, 168, 164), (197, 168, 186, 211), (213, 186, 168, 185), (211, 186, 212, 214), (212, 186, 213, 215), (162, 200, 199, 167), (184, 207, 205, 154), (151, 251, 216, 150), (151, 152, 218, 251), (150, 216, 153), (219, 218, 152), (222, 220, 221, 223), (222, 225, 224, 220), (230, 220, 224, 228), (228, 224, 225, 234), (227, 228, 234, 233), (274, 273, 272, 275), (229, 230, 228, 227), (242, 229, 227, 240), (232, 231, 226, 140), (316, 310, 241, 239), (140, 226, 230, 229), (242, 241, 236, 235), (235, 236, 237, 238), (241, 242, 240, 239), (239, 240, 243, 244), (235, 140, 229, 242), (112, 245, 246, 130), (129, 130, 246, 248), (138, 129, 248, 249), (120, 247, 245, 112), (250, 216, 217), (218, 250, 217), (216, 251, 217), (251, 218, 217), (312, 306, 309, 315), (314, 308, 311, 317), (319, 236, 241, 310), (245, 322, 307, 246), (323, 320, 309, 306), (321, 318, 311, 308), (288, 312, 315, 291), (290, 314, 317, 293), (292, 316, 239, 244), (248, 246, 307, 313), (247, 304, 322, 245), (305, 302, 320, 323), (283, 284, 278, 277), (101, 102, 276, 299), (294, 281, 99, 96), (298, 277, 278, 297), (285, 286, 280, 279), (296, 279, 280, 295), (288, 291, 284, 283), (290, 293, 286, 285), (292, 244, 97, 287), (301, 237, 236, 319), (247, 101, 299, 304), (305, 298, 297, 302), (303, 321, 270, 327), (309, 320, 271, 268), (317, 311, 264, 258), (288, 283, 343, 257), (297, 278, 334, 337), (280, 286, 346, 338), (322, 304, 324, 275), (321, 308, 269, 270), (310, 316, 259, 265), (287, 281, 339, 347), (305, 323, 274, 325), (300, 295, 341, 328), (279, 296, 336, 335), (315, 309, 268, 260), (307, 322, 275, 272), (294, 301, 329, 340), (278, 284, 344, 334), (293, 317, 258, 252), (302, 297, 337, 326), (299, 276, 330, 333), (308, 314, 261, 269), (285, 279, 335, 345), (323, 306, 273, 274), (296, 303, 327, 336), (103, 282, 276, 102), (270, 269, 268, 271), (266, 265, 264, 267), (273, 263, 262, 272), (269, 261, 260, 268), (265, 259, 258, 264), (263, 257, 256, 262), (261, 255, 254, 260), (259, 253, 252, 258), (325, 274, 275, 324), (327, 270, 271, 326), (329, 266, 267, 328), (331, 332, 333, 330), (335, 336, 337, 334), (339, 340, 341, 338), (343, 331, 330, 342), (345, 335, 334, 344), (347, 339, 338, 346), (257, 343, 342, 256), (255, 345, 344, 254), (253, 347, 346, 252), (332, 325, 324, 333), (336, 327, 326, 337), (340, 329, 328, 341), (282, 289, 256, 342), (312, 288, 257, 263), (281, 294, 340, 339), (320, 302, 326, 271), (290, 285, 345, 255), (319, 310, 265, 266), (284, 291, 254, 344), (289, 313, 262, 256), (295, 280, 338, 341), (301, 319, 266, 329), (292, 287, 347, 253), (314, 290, 255, 261), (311, 318, 267, 264), (318, 300, 328, 267), (286, 293, 252, 346), (283, 277, 331, 343), (306, 312, 263, 273), (298, 305, 325, 332), (291, 315, 260, 254), (276, 282, 342, 330), (277, 298, 332, 331), (304, 299, 333, 324), (316, 292, 253, 259), (313, 307, 272, 262), (388, 381, 351), (383, 380, 350, 352), (382, 379, 349, 353), (381, 382, 353, 351), (378, 383, 352, 348), (351, 360, 388), (353, 360, 351), (360, 353, 356, 355), (391, 384, 355, 362), (380, 387, 357, 350), (361, 358, 352), (350, 357, 352), (356, 353, 359, 354), (359, 353, 349), (384, 388, 360, 355), (387, 391, 362, 357), (352, 356, 354, 361), (352, 362, 355, 356), (358, 361, 390, 386), (354, 359, 389, 385), (348, 358, 386, 378), (361, 354, 385, 390), (358, 348, 352), (352, 357, 362), (359, 349, 389), (389, 349, 379), (388, 366, 381), (383, 367, 365, 380), (382, 368, 364, 379), (381, 366, 368, 382), (378, 363, 367, 383), (366, 388, 375), (368, 366, 375), (375, 370, 371, 368), (391, 377, 370, 384), (380, 365, 372, 387), (376, 367, 373), (365, 367, 372), (371, 369, 374, 368), (374, 364, 368), (384, 370, 375, 388), (387, 372, 377, 391), (367, 376, 369, 371), (367, 371, 370, 377), (373, 386, 390, 376), (369, 385, 389, 374), (363, 378, 386, 373), (376, 390, 385, 369), (373, 367, 363), (367, 377, 372), (374, 389, 364), (389, 379, 364), (392, 404, 405, 393), (393, 405, 406, 394), (394, 406, 407, 395), (395, 407, 408, 396), (396, 408, 409, 397), (397, 409, 410, 398), (398, 410, 411, 399), (399, 411, 412, 400), (400, 412, 413, 401), (401, 413, 414, 402), (402, 414, 415, 403), (403, 415, 404, 392), (404, 416, 417, 405), (405, 417, 418, 406), (406, 418, 419, 407), (407, 419, 420, 408), (408, 420, 421, 409), (409, 421, 422, 410), (410, 422, 423, 411), (411, 423, 424, 412), (412, 424, 425, 413), (413, 425, 426, 414), (414, 426, 427, 415), (415, 427, 416, 404), (416, 428, 429, 417), (417, 429, 430, 418), (418, 430, 431, 419), (419, 431, 432, 420), (420, 432, 433, 421), (421, 433, 434, 422), (422, 434, 435, 423), (423, 435, 436, 424), (424, 436, 437, 425), (425, 437, 438, 426), (426, 438, 439, 427), (427, 439, 428, 416), (428, 440, 441, 429), (429, 441, 442, 430), (430, 442, 443, 431), (431, 443, 444, 432), (432, 444, 445, 433), (433, 445, 446, 434), (434, 446, 447, 435), (435, 447, 448, 436), (436, 448, 449, 437), (437, 449, 450, 438), (438, 450, 451, 439), (439, 451, 440, 428), (440, 452, 453, 441), (441, 453, 454, 442), (442, 454, 455, 443), (443, 455, 456, 444), (444, 456, 457, 445), (445, 457, 458, 446), (446, 458, 459, 447), (447, 459, 460, 448), (448, 460, 461, 449), (449, 461, 462, 450), (450, 462, 463, 451), (451, 463, 452, 440), (452, 464, 465, 453), (453, 465, 466, 454), (454, 466, 467, 455), (455, 467, 468, 456), (456, 468, 469, 457), (457, 469, 470, 458), (458, 470, 471, 459), (459, 471, 472, 460), (460, 472, 473, 461), (461, 473, 474, 462), (462, 474, 475, 463), (463, 475, 464, 452), (464, 476, 477, 465), (465, 477, 478, 466), (466, 478, 479, 467), (467, 479, 480, 468), (468, 480, 481, 469), (469, 481, 482, 470), (470, 482, 483, 471), (471, 483, 484, 472), (472, 484, 485, 473), (473, 485, 486, 474), (474, 486, 487, 475), (475, 487, 476, 464), (476, 488, 489, 477), (477, 489, 490, 478), (478, 490, 491, 479), (479, 491, 492, 480), (480, 492, 493, 481), (481, 493, 494, 482), (482, 494, 495, 483), (483, 495, 496, 484), (484, 496, 497, 485), (485, 497, 498, 486), (486, 498, 499, 487), (487, 499, 488, 476), (488, 500, 501, 489), (489, 501, 502, 490), (490, 502, 503, 491), (491, 503, 504, 492), (492, 504, 505, 493), (493, 505, 506, 494), (494, 506, 507, 495), (495, 507, 508, 496), (496, 508, 509, 497), (497, 509, 510, 498), (498, 510, 511, 499), (499, 511, 500, 488), (500, 512, 513, 501), (501, 513, 514, 502), (502, 514, 515, 503), (503, 515, 516, 504), (504, 516, 517, 505), (505, 517, 518, 506), (506, 518, 519, 507), (507, 519, 520, 508), (508, 520, 521, 509), (509, 521, 522, 510), (510, 522, 523, 511), (511, 523, 512, 500), (512, 524, 525, 513), (513, 525, 526, 514), (514, 526, 527, 515), (515, 527, 528, 516), (516, 528, 529, 517), (517, 529, 530, 518), (518, 530, 531, 519), (519, 531, 532, 520), (520, 532, 533, 521), (521, 533, 534, 522), (522, 534, 535, 523), (523, 535, 524, 512), (524, 392, 393, 525), (525, 393, 394, 526), (526, 394, 395, 527), (527, 395, 396, 528), (528, 396, 397, 529), (529, 397, 398, 530), (530, 398, 399, 531), (531, 399, 400, 532), (532, 400, 401, 533), (533, 401, 402, 534), (534, 402, 403, 535), (535, 403, 392, 524), (536, 548, 549, 537), (537, 549, 550, 538), (538, 550, 551, 539), (539, 551, 552, 540), (540, 552, 553, 541), (541, 553, 554, 542), (542, 554, 555, 543), (543, 555, 556, 544), (544, 556, 557, 545), (545, 557, 558, 546), (546, 558, 559, 547), (547, 559, 548, 536), (548, 560, 561, 549), (549, 561, 562, 550), (550, 562, 563, 551), (551, 563, 564, 552), (552, 564, 565, 553), (553, 565, 566, 554), (554, 566, 567, 555), (555, 567, 568, 556), (556, 568, 569, 557), (557, 569, 570, 558), (558, 570, 571, 559), (559, 571, 560, 548), (560, 572, 573, 561), (561, 573, 574, 562), (562, 574, 575, 563), (563, 575, 576, 564), (564, 576, 577, 565), (565, 577, 578, 566), (566, 578, 579, 567), (567, 579, 580, 568), (568, 580, 581, 569), (569, 581, 582, 570), (570, 582, 583, 571), (571, 583, 572, 560), (572, 584, 585, 573), (573, 585, 586, 574), (574, 586, 587, 575), (575, 587, 588, 576), (576, 588, 589, 577), (577, 589, 590, 578), (578, 590, 591, 579), (579, 591, 592, 580), (580, 592, 593, 581), (581, 593, 594, 582), (582, 594, 595, 583), (583, 595, 584, 572), (584, 596, 597, 585), (585, 597, 598, 586), (586, 598, 599, 587), (587, 599, 600, 588), (588, 600, 601, 589), (589, 601, 602, 590), (590, 602, 603, 591), (591, 603, 604, 592), (592, 604, 605, 593), (593, 605, 606, 594), (594, 606, 607, 595), (595, 607, 596, 584), (596, 608, 609, 597), (597, 609, 610, 598), (598, 610, 611, 599), (599, 611, 612, 600), (600, 612, 613, 601), (601, 613, 614, 602), (602, 614, 615, 603), (603, 615, 616, 604), (604, 616, 617, 605), (605, 617, 618, 606), (606, 618, 619, 607), (607, 619, 608, 596), (608, 620, 621, 609), (609, 621, 622, 610), (610, 622, 623, 611), (611, 623, 624, 612), (612, 624, 625, 613), (613, 625, 626, 614), (614, 626, 627, 615), (615, 627, 628, 616), (616, 628, 629, 617), (617, 629, 630, 618), (618, 630, 631, 619), (619, 631, 620, 608), (620, 632, 633, 621), (621, 633, 634, 622), (622, 634, 635, 623), (623, 635, 636, 624), (624, 636, 637, 625), (625, 637, 638, 626), (626, 638, 639, 627), (627, 639, 640, 628), (628, 640, 641, 629), (629, 641, 642, 630), (630, 642, 643, 631), (631, 643, 632, 620), (632, 644, 645, 633), (633, 645, 646, 634), (634, 646, 647, 635), (635, 647, 648, 636), (636, 648, 649, 637), (637, 649, 650, 638), (638, 650, 651, 639), (639, 651, 652, 640), (640, 652, 653, 641), (641, 653, 654, 642), (642, 654, 655, 643), (643, 655, 644, 632), (644, 656, 657, 645), (645, 657, 658, 646), (646, 658, 659, 647), (647, 659, 660, 648), (648, 660, 661, 649), (649, 661, 662, 650), (650, 662, 663, 651), (651, 663, 664, 652), (652, 664, 665, 653), (653, 665, 666, 654), (654, 666, 667, 655), (655, 667, 656, 644), (656, 668, 669, 657), (657, 669, 670, 658), (658, 670, 671, 659), (659, 671, 672, 660), (660, 672, 673, 661), (661, 673, 674, 662), (662, 674, 675, 663), (663, 675, 676, 664), (664, 676, 677, 665), (665, 677, 678, 666), (666, 678, 679, 667), (667, 679, 668, 656), (668, 536, 537, 669), (669, 537, 538, 670), (670, 538, 539, 671), (671, 539, 540, 672), (672, 540, 541, 673), (673, 541, 542, 674), (674, 542, 543, 675), (675, 543, 544, 676), (676, 544, 545, 677), (677, 545, 546, 678), (678, 546, 547, 679), (679, 547, 536, 668)])
_k = set([(0, 2), (0, 3), (1, 2), (1, 8), (3, 4), (4, 5), (5, 6), (6, 20), (7, 21), (7, 28), (8, 101), (8, 120), (9, 11), (9, 12), (10, 11), (10, 17), (12, 13), (13, 14), (14, 15), (15, 22), (16, 23), (16, 29), (17, 103), (17, 138), (19, 90), (19, 95), (20, 21), (22, 23), (24, 28), (24, 216), (26, 29), (26, 218), (27, 31), (27, 55), (30, 32), (30, 33), (31, 34), (32, 34), (33, 38), (36, 37), (36, 41), (37, 38), (40, 41), (40, 46), (42, 44), (42, 49), (43, 46), (43, 47), (44, 47), (45, 56), (45, 58), (46, 85), (47, 86), (48, 49), (48, 51), (50, 51), (50, 53), (52, 54), (52, 55), (53, 54), (56, 84), (58, 60), (60, 62), (62, 64), (64, 74), (67, 68), (67, 69), (68, 82), (69, 70), (70, 71), (71, 72), (72, 80), (74, 75), (75, 78), (76, 78), (76, 79), (79, 81), (80, 81), (82, 85), (83, 85), (83, 86), (84, 86), (87, 88), (87, 89), (88, 90), (88, 223), (89, 92), (89, 225), (91, 92), (91, 98), (95, 96), (95, 100), (95, 238), (96, 99), (96, 237), (97, 98), (97, 99), (97, 244), (98, 100), (98, 243), (101, 102), (101, 247), (102, 103), (103, 249), (104, 106), (104, 107), (105, 106), (105, 112), (107, 108), (108, 109), (109, 110), (110, 141), (111, 142), (111, 155), (112, 120), (112, 245), (113, 114), (113, 120), (114, 115), (115, 116), (116, 117), (117, 118), (118, 119), (119, 143), (120, 247), (121, 123), (121, 124), (122, 123), (122, 129), (124, 125), (125, 126), (126, 127), (127, 145), (128, 146), (128, 156), (129, 138), (129, 248), (131, 132), (131, 138), (132, 133), (133, 134), (134, 135), (135, 136), (136, 137), (137, 147), (138, 249), (139, 148), (139, 158), (140, 226), (140, 235), (141, 142), (143, 144), (144, 149), (145, 146), (147, 148), (149, 157), (150, 155), (150, 216), (152, 156), (152, 218), (153, 157), (153, 216), (154, 160), (154, 184), (158, 219), (159, 161), (159, 162), (160, 163), (161, 163), (162, 167), (165, 166), (165, 170), (166, 167), (169, 170), (169, 175), (171, 173), (171, 178), (172, 175), (172, 176), (173, 176), (174, 185), (174, 187), (175, 214), (176, 215), (177, 178), (177, 180), (179, 180), (179, 182), (181, 183), (181, 184), (182, 183), (185, 213), (187, 189), (189, 191), (191, 193), (193, 203), (196, 197), (196, 198), (197, 211), (198, 199), (199, 200), (200, 201), (201, 209), (203, 204), (204, 207), (205, 207), (205, 208), (208, 210), (209, 210), (211, 214), (212, 214), (212, 215), (213, 215), (216, 217), (217, 218), (218, 219), (220, 221), (220, 224), (221, 223), (221, 226), (223, 231), (224, 225), (224, 228), (225, 234), (227, 228), (227, 240), (231, 232), (232, 238), (233, 234), (233, 243), (235, 236), (235, 238), (235, 242), (236, 237), (236, 241), (237, 238), (239, 240), (239, 241), (239, 244), (240, 242), (240, 243), (243, 244), (245, 246), (245, 247), (246, 248), (248, 249), (276, 282), (276, 299), (277, 283), (277, 298), (278, 284), (278, 297), (279, 285), (279, 296), (280, 286), (280, 295), (281, 287), (281, 294), (282, 289), (283, 288), (284, 291), (285, 290), (286, 293), (287, 292), (288, 312), (289, 313), (290, 314), (291, 315), (292, 316), (293, 317), (294, 301), (295, 300), (296, 303), (297, 302), (298, 305), (299, 304), (300, 318), (301, 319), (302, 320), (303, 321), (304, 322), (305, 323), (306, 312), (306, 323), (307, 313), (307, 322), (308, 314), (308, 321), (309, 315), (309, 320), (310, 316), (310, 319), (311, 317), (311, 318), (348, 352), (348, 358), (348, 378), (349, 353), (349, 359), (349, 379), (350, 352), (350, 357), (350, 380), (351, 353), (351, 360), (351, 381), (354, 359), (354, 361), (355, 360), (355, 362), (357, 362), (358, 361), (363, 367), (363, 373), (363, 378), (364, 368), (364, 374), (364, 379), (365, 367), (365, 372), (365, 380), (366, 368), (366, 375), (366, 381), (369, 374), (369, 376), (370, 375), (370, 377), (372, 377), (373, 376), (378, 383), (378, 386), (379, 382), (379, 389), (380, 383), (380, 387), (381, 382), (381, 388), (384, 388), (384, 391), (385, 389), (385, 390), (386, 390), (387, 391)])
me_sword.attributes.new('sharp_edge', 'BOOLEAN', 'EDGE').data.foreach_set('value', [ (min(e.vertices), max(e.vertices)) in _k for e in me_sword.edges])
_uv = me_sword.uv_layers.new(name='UVMap')
_uv.uv.foreach_set('vector', [0.6475, 0.5788, 0.6251, 0.5672, 0.6333, 0.553, 0.656, 0.5644, 0.2489, 0.2382, 0.3701, 0.2932, 0.3633, 0.3085, 0.242, 0.2542, 0.1435, 0.2294, 0.2334, 0.2692, 0.2284, 0.2837, 0.1421, 0.2451, 0.242, 0.2542, 0.3633, 0.3085, 0.3539, 0.3263, 0.2334, 0.2692, 0.7641, 0.6455, 0.7043, 0.6102, 0.7129, 0.5948, 0.7733, 0.6288, 0.661, 0.4535, 0.6818, 0.4641, 0.6756, 0.479, 0.6552, 0.4693, 0.1272, 0.2694, 0.1435, 0.2294, 0.1421, 0.2451, 0.1324, 0.2745, 0.8872, 0.6368, 0.8319, 0.648, 0.8405, 0.6319, 0.8776, 0.6306, 0.242, 0.2542, 0.2334, 0.2692, 0.1435, 0.2294, 0.05656, 0.1846, 0.2489, 0.2382, 0.242, 0.2542, 0.05656, 0.1846, 0.07796, 0.1748, 0.3141, 0.07456, 0.2633, 0.0937, 0.2658, 0.06404, 0.2993, 0.05218, 0.01559, 0.5681, 0.04019, 0.5681, 0.04019, 0.648, 0.01559, 0.648, 0.3501, 0.1863, 0.3186, 0.184, 0.319, 0.1305, 0.3615, 0.1279, 0.8268, 0.5084, 0.834, 0.496, 0.8845, 0.5385, 0.8772, 0.5475, 0.6654, 0.4474, 0.673, 0.4312, 0.7004, 0.4347, 0.6937, 0.4502, 0.6491, 0.4301, 0.656, 0.4153, 0.673, 0.4312, 0.6654, 0.4474, 0.5145, 0.3751, 0.5213, 0.3598, 0.6176, 0.4012, 0.611, 0.4169, 0.3633, 0.3085, 0.3701, 0.2932, 0.5213, 0.3598, 0.5145, 0.3751, 0.611, 0.4169, 0.6176, 0.4012, 0.656, 0.4153, 0.6491, 0.4301, 0.7479, 0.4956, 0.8153, 0.5261, 0.809, 0.5415, 0.7418, 0.5106, 0.1827, 0.3862, 0.1901, 0.371, 0.3117, 0.4235, 0.305, 0.4384, 0.05656, 0.1846, 0.1435, 0.2294, 0.1272, 0.2694, 0.04346, 0.2275, 0.1901, 0.371, 0.1956, 0.3544, 0.3174, 0.4076, 0.3117, 0.4235, 0.1148, 0.3155, 0.1272, 0.2694, 0.1324, 0.2745, 0.1229, 0.3068, 0.593, 0.5494, 0.5571, 0.5299, 0.5645, 0.5167, 0.6009, 0.5357, 0.3174, 0.4076, 0.1956, 0.3544, 0.2017, 0.3441, 0.3235, 0.3976, 0.7043, 0.6102, 0.6475, 0.5788, 0.656, 0.5644, 0.7129, 0.5948, 0.1901, 0.371, 0.01745, 0.2643, 0.1148, 0.3155, 0.1956, 0.3544, 0.1827, 0.3862, 0.02417, 0.2894, 0.01745, 0.2643, 0.1901, 0.371, 0.3465, 0.05881, 0.3141, 0.07456, 0.2993, 0.05218, 0.317, 0.0365, 0.176, 0.3967, 0.1513, 0.3967, 0.1513, 0.4789, 0.176, 0.4789, 0.1943, 0.1753, 0.1645, 0.1732, 0.1641, 0.1253, 0.2047, 0.1312, 0.7661, 0.6531, 0.827, 0.6723, 0.823, 0.6838, 0.7606, 0.6665, 0.6312, 0.5822, 0.6573, 0.59, 0.6499, 0.6055, 0.6244, 0.5974, 0.59, 0.5623, 0.6312, 0.5822, 0.6244, 0.5974, 0.5828, 0.5777, 0.4613, 0.495, 0.5508, 0.5436, 0.5435, 0.5588, 0.4541, 0.5099, 0.3117, 0.4235, 0.4613, 0.495, 0.4541, 0.5099, 0.305, 0.4384, 0.5508, 0.5436, 0.59, 0.5623, 0.5828, 0.5777, 0.5435, 0.5588, 0.6573, 0.59, 0.7062, 0.6287, 0.6994, 0.643, 0.6499, 0.6055, 0.7062, 0.6287, 0.7661, 0.6531, 0.7606, 0.6665, 0.6994, 0.643, 0.603, 0.4319, 0.6396, 0.4462, 0.6348, 0.4612, 0.5982, 0.4463, 0.1956, 0.3544, 0.1148, 0.3155, 0.1229, 0.3068, 0.2017, 0.3441, 0.6937, 0.4502, 0.7004, 0.4347, 0.7679, 0.4599, 0.7608, 0.4741, 0.7608, 0.4741, 0.7679, 0.4599, 0.834, 0.496, 0.8268, 0.5084, 0.5571, 0.5299, 0.4658, 0.4817, 0.4725, 0.4701, 0.5645, 0.5167, 0.506, 0.3912, 0.603, 0.4319, 0.5982, 0.4463, 0.5013, 0.405, 0.8845, 0.5735, 0.8907, 0.5671, 0.9441, 0.6137, 0.9405, 0.6183, 0.8671, 0.6793, 0.907, 0.6863, 0.905, 0.6927, 0.8643, 0.6883, 0.8872, 0.6368, 0.9345, 0.646, 0.907, 0.6863, 0.8671, 0.6793, 0.8872, 0.6368, 0.8845, 0.5735, 0.9405, 0.6183, 0.9345, 0.646, 0.4658, 0.4817, 0.3174, 0.4076, 0.3235, 0.3976, 0.4725, 0.4701, 0.6818, 0.4641, 0.7479, 0.4956, 0.7418, 0.5106, 0.6756, 0.479, 0.827, 0.6723, 0.8671, 0.6793, 0.8643, 0.6883, 0.823, 0.6838, 0.8772, 0.5475, 0.8845, 0.5385, 0.8907, 0.5671, 0.8845, 0.5735, 0.2334, 0.2692, 0.3539, 0.3263, 0.3496, 0.3395, 0.2284, 0.2837, 0.7641, 0.6455, 0.8319, 0.648, 0.827, 0.6723, 0.7661, 0.6531, 0.6475, 0.5788, 0.7043, 0.6102, 0.7062, 0.6287, 0.6573, 0.59, 0.8319, 0.648, 0.8872, 0.6368, 0.8671, 0.6793, 0.827, 0.6723, 0.7043, 0.6102, 0.7641, 0.6455, 0.7661, 0.6531, 0.7062, 0.6287, 0.6251, 0.5672, 0.6475, 0.5788, 0.6573, 0.59, 0.6312, 0.5822, 0.4658, 0.4817, 0.5571, 0.5299, 0.5508, 0.5436, 0.4613, 0.495, 0.5571, 0.5299, 0.593, 0.5494, 0.59, 0.5623, 0.5508, 0.5436, 0.49, 0.4375, 0.5013, 0.405, 0.5982, 0.4463, 0.5803, 0.4759, 0.593, 0.5494, 0.6251, 0.5672, 0.6312, 0.5822, 0.59, 0.5623, 0.3174, 0.4076, 0.4658, 0.4817, 0.4613, 0.495, 0.3117, 0.4235, 0.3539, 0.3263, 0.506, 0.3912, 0.5013, 0.405, 0.3496, 0.3395, 0.3539, 0.3263, 0.3633, 0.3085, 0.5145, 0.3751, 0.506, 0.3912, 0.8319, 0.648, 0.7641, 0.6455, 0.7733, 0.6288, 0.8405, 0.6319, 0.6396, 0.4462, 0.661, 0.4535, 0.6552, 0.4693, 0.6348, 0.4612, 0.8153, 0.5261, 0.8614, 0.5822, 0.8552, 0.5962, 0.809, 0.5415, 0.1148, 0.3155, 0.01745, 0.2643, 0.04346, 0.2275, 0.1272, 0.2694, 0.603, 0.4319, 0.506, 0.3912, 0.5145, 0.3751, 0.611, 0.4169, 0.661, 0.4535, 0.6396, 0.4462, 0.6491, 0.4301, 0.6654, 0.4474, 0.7479, 0.4956, 0.6818, 0.4641, 0.6937, 0.4502, 0.7608, 0.4741, 0.6396, 0.4462, 0.603, 0.4319, 0.611, 0.4169, 0.6491, 0.4301, 0.8153, 0.5261, 0.7479, 0.4956, 0.7608, 0.4741, 0.8268, 0.5084, 0.6818, 0.4641, 0.661, 0.4535, 0.6654, 0.4474, 0.6937, 0.4502, 0.8872, 0.6368, 0.8614, 0.5822, 0.8772, 0.5475, 0.8845, 0.5735, 0.8614, 0.5822, 0.8153, 0.5261, 0.8268, 0.5084, 0.8772, 0.5475, 0.4725, 0.4701, 0.3235, 0.3976, 0.3379, 0.3655, 0.49, 0.4375, 0.5803, 0.4759, 0.5982, 0.4463, 0.6348, 0.4612, 0.6141, 0.4968, 0.6375, 0.506, 0.6552, 0.4693, 0.6756, 0.479, 0.6624, 0.5206, 0.6141, 0.4968, 0.6348, 0.4612, 0.6552, 0.4693, 0.6375, 0.506, 0.7887, 0.5806, 0.809, 0.5415, 0.8552, 0.5962, 0.8457, 0.6138, 0.49, 0.4375, 0.5803, 0.4759, 0.5645, 0.5167, 0.4725, 0.4701, 0.5803, 0.4759, 0.6141, 0.4968, 0.6009, 0.5357, 0.5645, 0.5167, 0.6375, 0.506, 0.6624, 0.5206, 0.656, 0.5644, 0.6333, 0.553, 0.6141, 0.4968, 0.6375, 0.506, 0.6333, 0.553, 0.6009, 0.5357, 0.7887, 0.5806, 0.8457, 0.6138, 0.8405, 0.6319, 0.7733, 0.6288, 0.6624, 0.5206, 0.7232, 0.5481, 0.7129, 0.5948, 0.656, 0.5644, 0.7232, 0.5481, 0.7887, 0.5806, 0.7733, 0.6288, 0.7129, 0.5948, 0.6624, 0.5206, 0.6756, 0.479, 0.7418, 0.5106, 0.7232, 0.5481, 0.7232, 0.5481, 0.7418, 0.5106, 0.809, 0.5415, 0.7887, 0.5806, 0.8457, 0.6138, 0.8552, 0.5962, 0.8776, 0.6306, 0.8457, 0.6138, 0.8776, 0.6306, 0.8405, 0.6319, 0.5013, 0.405, 0.49, 0.4375, 0.3379, 0.3655, 0.3496, 0.3395, 0.3235, 0.3976, 0.2017, 0.3441, 0.2157, 0.3122, 0.3379, 0.3655, 0.2284, 0.2837, 0.3496, 0.3395, 0.3379, 0.3655, 0.2157, 0.3122, 0.2017, 0.3441, 0.1229, 0.3068, 0.1324, 0.2745, 0.2157, 0.3122, 0.1324, 0.2745, 0.1421, 0.2451, 0.2284, 0.2837, 0.2157, 0.3122, 0.6251, 0.5672, 0.593, 0.5494, 0.6009, 0.5357, 0.6333, 0.553, 0.8614, 0.5822, 0.8872, 0.6368, 0.8776, 0.6306, 0.8552, 0.5962, 0.9345, 0.646, 0.9405, 0.6183, 0.9866, 0.6741, 0.9838, 0.681, 0.9345, 0.646, 0.9838, 0.681, 0.9782, 0.6904, 0.907, 0.6863, 0.9405, 0.6183, 0.9441, 0.6137, 0.9866, 0.6741, 0.905, 0.6927, 0.907, 0.6863, 0.9782, 0.6904, 0.2663, 0.02456, 0.317, 0.0365, 0.2993, 0.05218, 0.2658, 0.06404, 0.2663, 0.02456, 0.2658, 0.06404, 0.2302, 0.05192, 0.2144, 0.03575, 0.2633, 0.0937, 0.2131, 0.08035, 0.2302, 0.05192, 0.2658, 0.06404, 0.2131, 0.08035, 0.1815, 0.0642, 0.2144, 0.03575, 0.2302, 0.05192, 0.2047, 0.1312, 0.1641, 0.1253, 0.1815, 0.0642, 0.2131, 0.08035, 0.176, 0.3967, 0.176, 0.4789, 0.1513, 0.4789, 0.1513, 0.3967, 0.2602, 0.1333, 0.2047, 0.1312, 0.2131, 0.08035, 0.2633, 0.0937, 0.2554, 0.1812, 0.1943, 0.1753, 0.2047, 0.1312, 0.2602, 0.1333, 0.3615, 0.1279, 0.319, 0.1305, 0.3141, 0.07456, 0.3465, 0.05881, 0.1513, 0.6527, 0.1513, 0.7349, 0.09401, 0.7349, 0.09401, 0.6527, 0.319, 0.1305, 0.2602, 0.1333, 0.2633, 0.0937, 0.3141, 0.07456, 0.9578, 0.01396, 0.9329, 0.01396, 0.9329, 0.003922, 0.9578, 0.003922, 0.9329, 0.01396, 0.9215, 0.01396, 0.9215, 0.003922, 0.9329, 0.003922, 0.9578, 0.003922, 0.9844, 0.003922, 0.9844, 0.01396, 0.9578, 0.01396, 0.9844, 0.003922, 0.9958, 0.003922, 0.9958, 0.01396, 0.9844, 0.01396, 0.3186, 0.184, 0.2554, 0.1812, 0.2602, 0.1333, 0.319, 0.1305, 0.05656, 0.1846, 0.04291, 0.2273, 0.0273, 0.2194, 0.04878, 0.1891, 0.01745, 0.2643, 0.0162, 0.2551, 0.0273, 0.2194, 0.04291, 0.2273, 0.02417, 0.2894, 0.01512, 0.2817, 0.0162, 0.2551, 0.01745, 0.2643, 0.07796, 0.1748, 0.05656, 0.1846, 0.04878, 0.1891, 0.06825, 0.1726, 0.6475, 0.5788, 0.656, 0.5644, 0.6333, 0.553, 0.6251, 0.5672, 0.2489, 0.2382, 0.242, 0.2542, 0.3633, 0.3085, 0.3701, 0.2932, 0.1435, 0.2294, 0.1421, 0.2451, 0.2284, 0.2837, 0.2334, 0.2692, 0.242, 0.2542, 0.2334, 0.2692, 0.3539, 0.3263, 0.3633, 0.3085, 0.7641, 0.6455, 0.7733, 0.6288, 0.7129, 0.5948, 0.7043, 0.6102, 0.661, 0.4535, 0.6552, 0.4693, 0.6756, 0.479, 0.6818, 0.4641, 0.1272, 0.2694, 0.1324, 0.2745, 0.1421, 0.2451, 0.1435, 0.2294, 0.8872, 0.6368, 0.8776, 0.6306, 0.8405, 0.6319, 0.8319, 0.648, 0.242, 0.2542, 0.05656, 0.1846, 0.1435, 0.2294, 0.2334, 0.2692, 0.2489, 0.2382, 0.07796, 0.1748, 0.05656, 0.1846, 0.242, 0.2542, 0.3141, 0.07456, 0.2993, 0.05218, 0.2658, 0.06404, 0.2633, 0.0937, 0.01559, 0.5681, 0.01559, 0.648, 0.04019, 0.648, 0.04019, 0.5681, 0.3501, 0.1863, 0.3615, 0.1279, 0.319, 0.1305, 0.3186, 0.184, 0.8268, 0.5084, 0.8772, 0.5475, 0.8845, 0.5385, 0.834, 0.496, 0.6654, 0.4474, 0.6937, 0.4502, 0.7004, 0.4347, 0.673, 0.4312, 0.6491, 0.4301, 0.6654, 0.4474, 0.673, 0.4312, 0.656, 0.4153, 0.5145, 0.3751, 0.611, 0.4169, 0.6176, 0.4012, 0.5213, 0.3598, 0.3633, 0.3085, 0.5145, 0.3751, 0.5213, 0.3598, 0.3701, 0.2932, 0.611, 0.4169, 0.6491, 0.4301, 0.656, 0.4153, 0.6176, 0.4012, 0.7479, 0.4956, 0.7418, 0.5106, 0.809, 0.5415, 0.8153, 0.5261, 0.1827, 0.3862, 0.305, 0.4384, 0.3117, 0.4235, 0.1901, 0.371, 0.05656, 0.1846, 0.04346, 0.2275, 0.1272, 0.2694, 0.1435, 0.2294, 0.1901, 0.371, 0.3117, 0.4235, 0.3174, 0.4076, 0.1956, 0.3544, 0.1148, 0.3155, 0.1229, 0.3068, 0.1324, 0.2745, 0.1272, 0.2694, 0.593, 0.5494, 0.6009, 0.5357, 0.5645, 0.5167, 0.5571, 0.5299, 0.3174, 0.4076, 0.3235, 0.3976, 0.2017, 0.3441, 0.1956, 0.3544, 0.7043, 0.6102, 0.7129, 0.5948, 0.656, 0.5644, 0.6475, 0.5788, 0.1901, 0.371, 0.1956, 0.3544, 0.1148, 0.3155, 0.01745, 0.2643, 0.1827, 0.3862, 0.1901, 0.371, 0.01745, 0.2643, 0.02417, 0.2894, 0.3465, 0.05881, 0.317, 0.0365, 0.2993, 0.05218, 0.3141, 0.07456, 0.01559, 0.6527, 0.04019, 0.6527, 0.04019, 0.7349, 0.01559, 0.7349, 0.1943, 0.1753, 0.2047, 0.1312, 0.1641, 0.1253, 0.1645, 0.1732, 0.7661, 0.6531, 0.7606, 0.6665, 0.823, 0.6838, 0.827, 0.6723, 0.6312, 0.5822, 0.6244, 0.5974, 0.6499, 0.6055, 0.6573, 0.59, 0.59, 0.5623, 0.5828, 0.5777, 0.6244, 0.5974, 0.6312, 0.5822, 0.4613, 0.495, 0.4541, 0.5099, 0.5435, 0.5588, 0.5508, 0.5436, 0.3117, 0.4235, 0.305, 0.4384, 0.4541, 0.5099, 0.4613, 0.495, 0.5508, 0.5436, 0.5435, 0.5588, 0.5828, 0.5777, 0.59, 0.5623, 0.6573, 0.59, 0.6499, 0.6055, 0.6994, 0.643, 0.7062, 0.6287, 0.7062, 0.6287, 0.6994, 0.643, 0.7606, 0.6665, 0.7661, 0.6531, 0.603, 0.4319, 0.5982, 0.4463, 0.6348, 0.4612, 0.6396, 0.4462, 0.1956, 0.3544, 0.2017, 0.3441, 0.1229, 0.3068, 0.1148, 0.3155, 0.6937, 0.4502, 0.7608, 0.4741, 0.7679, 0.4599, 0.7004, 0.4347, 0.7608, 0.4741, 0.8268, 0.5084, 0.834, 0.496, 0.7679, 0.4599, 0.5571, 0.5299, 0.5645, 0.5167, 0.4725, 0.4701, 0.4658, 0.4817, 0.506, 0.3912, 0.5013, 0.405, 0.5982, 0.4463, 0.603, 0.4319, 0.8845, 0.5735, 0.9405, 0.6183, 0.9441, 0.6137, 0.8907, 0.5671, 0.8671, 0.6793, 0.8643, 0.6883, 0.905, 0.6927, 0.907, 0.6863, 0.8872, 0.6368, 0.8671, 0.6793, 0.907, 0.6863, 0.9345, 0.646, 0.8872, 0.6368, 0.9345, 0.646, 0.9405, 0.6183, 0.8845, 0.5735, 0.4658, 0.4817, 0.4725, 0.4701, 0.3235, 0.3976, 0.3174, 0.4076, 0.6818, 0.4641, 0.6756, 0.479, 0.7418, 0.5106, 0.7479, 0.4956, 0.827, 0.6723, 0.823, 0.6838, 0.8643, 0.6883, 0.8671, 0.6793, 0.8772, 0.5475, 0.8845, 0.5735, 0.8907, 0.5671, 0.8845, 0.5385, 0.2334, 0.2692, 0.2284, 0.2837, 0.3496, 0.3395, 0.3539, 0.3263, 0.7641, 0.6455, 0.7661, 0.6531, 0.827, 0.6723, 0.8319, 0.648, 0.6475, 0.5788, 0.6573, 0.59, 0.7062, 0.6287, 0.7043, 0.6102, 0.8319, 0.648, 0.827, 0.6723, 0.8671, 0.6793, 0.8872, 0.6368, 0.7043, 0.6102, 0.7062, 0.6287, 0.7661, 0.6531, 0.7641, 0.6455, 0.6251, 0.5672, 0.6312, 0.5822, 0.6573, 0.59, 0.6475, 0.5788, 0.4658, 0.4817, 0.4613, 0.495, 0.5508, 0.5436, 0.5571, 0.5299, 0.5571, 0.5299, 0.5508, 0.5436, 0.59, 0.5623, 0.593, 0.5494, 0.49, 0.4375, 0.5803, 0.4759, 0.5982, 0.4463, 0.5013, 0.405, 0.593, 0.5494, 0.59, 0.5623, 0.6312, 0.5822, 0.6251, 0.5672, 0.3174, 0.4076, 0.3117, 0.4235, 0.4613, 0.495, 0.4658, 0.4817, 0.3539, 0.3263, 0.3496, 0.3395, 0.5013, 0.405, 0.506, 0.3912, 0.3539, 0.3263, 0.506, 0.3912, 0.5145, 0.3751, 0.3633, 0.3085, 0.8319, 0.648, 0.8405, 0.6319, 0.7733, 0.6288, 0.7641, 0.6455, 0.6396, 0.4462, 0.6348, 0.4612, 0.6552, 0.4693, 0.661, 0.4535, 0.8153, 0.5261, 0.809, 0.5415, 0.8552, 0.5962, 0.8614, 0.5822, 0.1148, 0.3155, 0.1272, 0.2694, 0.04346, 0.2275, 0.01745, 0.2643, 0.603, 0.4319, 0.611, 0.4169, 0.5145, 0.3751, 0.506, 0.3912, 0.661, 0.4535, 0.6654, 0.4474, 0.6491, 0.4301, 0.6396, 0.4462, 0.7479, 0.4956, 0.7608, 0.4741, 0.6937, 0.4502, 0.6818, 0.4641, 0.6396, 0.4462, 0.6491, 0.4301, 0.611, 0.4169, 0.603, 0.4319, 0.8153, 0.5261, 0.8268, 0.5084, 0.7608, 0.4741, 0.7479, 0.4956, 0.6818, 0.4641, 0.6937, 0.4502, 0.6654, 0.4474, 0.661, 0.4535, 0.8872, 0.6368, 0.8845, 0.5735, 0.8772, 0.5475, 0.8614, 0.5822, 0.8614, 0.5822, 0.8772, 0.5475, 0.8268, 0.5084, 0.8153, 0.5261, 0.4725, 0.4701, 0.49, 0.4375, 0.3379, 0.3655, 0.3235, 0.3976, 0.5803, 0.4759, 0.6141, 0.4968, 0.6348, 0.4612, 0.5982, 0.4463, 0.6375, 0.506, 0.6624, 0.5206, 0.6756, 0.479, 0.6552, 0.4693, 0.6141, 0.4968, 0.6375, 0.506, 0.6552, 0.4693, 0.6348, 0.4612, 0.7887, 0.5806, 0.8457, 0.6138, 0.8552, 0.5962, 0.809, 0.5415, 0.49, 0.4375, 0.4725, 0.4701, 0.5645, 0.5167, 0.5803, 0.4759, 0.5803, 0.4759, 0.5645, 0.5167, 0.6009, 0.5357, 0.6141, 0.4968, 0.6375, 0.506, 0.6333, 0.553, 0.656, 0.5644, 0.6624, 0.5206, 0.6141, 0.4968, 0.6009, 0.5357, 0.6333, 0.553, 0.6375, 0.506, 0.7887, 0.5806, 0.7733, 0.6288, 0.8405, 0.6319, 0.8457, 0.6138, 0.6624, 0.5206, 0.656, 0.5644, 0.7129, 0.5948, 0.7232, 0.5481, 0.7232, 0.5481, 0.7129, 0.5948, 0.7733, 0.6288, 0.7887, 0.5806, 0.6624, 0.5206, 0.7232, 0.5481, 0.7418, 0.5106, 0.6756, 0.479, 0.7232, 0.5481, 0.7887, 0.5806, 0.809, 0.5415, 0.7418, 0.5106, 0.8457, 0.6138, 0.8776, 0.6306, 0.8552, 0.5962, 0.8457, 0.6138, 0.8405, 0.6319, 0.8776, 0.6306, 0.5013, 0.405, 0.3496, 0.3395, 0.3379, 0.3655, 0.49, 0.4375, 0.3235, 0.3976, 0.3379, 0.3655, 0.2157, 0.3122, 0.2017, 0.3441, 0.2284, 0.2837, 0.2157, 0.3122, 0.3379, 0.3655, 0.3496, 0.3395, 0.2017, 0.3441, 0.2157, 0.3122, 0.1324, 0.2745, 0.1229, 0.3068, 0.1324, 0.2745, 0.2157, 0.3122, 0.2284, 0.2837, 0.1421, 0.2451, 0.6251, 0.5672, 0.6333, 0.553, 0.6009, 0.5357, 0.593, 0.5494, 0.8614, 0.5822, 0.8552, 0.5962, 0.8776, 0.6306, 0.8872, 0.6368, 0.9345, 0.646, 0.9838, 0.681, 0.9866, 0.6741, 0.9405, 0.6183, 0.9345, 0.646, 0.907, 0.6863, 0.9782, 0.6904, 0.9838, 0.681, 0.9405, 0.6183, 0.9866, 0.6741, 0.9441, 0.6137, 0.905, 0.6927, 0.9782, 0.6904, 0.907, 0.6863, 0.2663, 0.02456, 0.2658, 0.06404, 0.2993, 0.05218, 0.317, 0.0365, 0.2663, 0.02456, 0.2144, 0.03575, 0.2302, 0.05192, 0.2658, 0.06404, 0.2633, 0.0937, 0.2658, 0.06404, 0.2302, 0.05192, 0.2131, 0.08035, 0.2131, 0.08035, 0.2302, 0.05192, 0.2144, 0.03575, 0.1815, 0.0642, 0.2047, 0.1312, 0.2131, 0.08035, 0.1815, 0.0642, 0.1641, 0.1253, 0.04019, 0.4836, 0.09401, 0.4836, 0.09401, 0.4789, 0.04019, 0.4789, 0.2602, 0.1333, 0.2633, 0.0937, 0.2131, 0.08035, 0.2047, 0.1312, 0.2554, 0.1812, 0.2602, 0.1333, 0.2047, 0.1312, 0.1943, 0.1753, 0.3615, 0.1279, 0.3465, 0.05881, 0.3141, 0.07456, 0.319, 0.1305, 0.1513, 0.6527, 0.09401, 0.6527, 0.09401, 0.7349, 0.1513, 0.7349, 0.319, 0.1305, 0.3141, 0.07456, 0.2633, 0.0937, 0.2602, 0.1333, 0.9578, 0.01396, 0.9578, 0.003922, 0.9329, 0.003922, 0.9329, 0.01396, 0.9329, 0.01396, 0.9329, 0.003922, 0.9215, 0.003922, 0.9215, 0.01396, 0.9578, 0.003922, 0.9578, 0.01396, 0.9844, 0.01396, 0.9844, 0.003922, 0.9844, 0.003922, 0.9844, 0.01396, 0.9958, 0.01396, 0.9958, 0.003922, 0.3186, 0.184, 0.319, 0.1305, 0.2602, 0.1333, 0.2554, 0.1812, 0.05656, 0.1846, 0.04878, 0.1891, 0.0273, 0.2194, 0.04291, 0.2273, 0.01745, 0.2643, 0.04291, 0.2273, 0.0273, 0.2194, 0.0162, 0.2551, 0.02417, 0.2894, 0.01745, 0.2643, 0.0162, 0.2551, 0.01512, 0.2817, 0.07796, 0.1748, 0.06825, 0.1726, 0.04878, 0.1891, 0.05656, 0.1846, 0.9838, 0.681, 0.9866, 0.6741, 0.9934, 0.6878, 0.9782, 0.6904, 0.9838, 0.681, 0.9934, 0.6878, 0.9866, 0.6741, 0.9838, 0.681, 0.9934, 0.6878, 0.9838, 0.681, 0.9782, 0.6904, 0.9934, 0.6878, 0.1513, 0.4836, 0.09401, 0.4836, 0.09401, 0.5634, 0.1513, 0.5634, 0.1513, 0.5681, 0.09401, 0.5681, 0.09401, 0.648, 0.1513, 0.648, 0.04019, 0.6527, 0.04019, 0.7349, 0.09401, 0.7349, 0.09401, 0.6527, 0.04019, 0.3967, 0.04019, 0.4789, 0.09401, 0.4789, 0.09401, 0.3967, 0.04019, 0.4836, 0.04019, 0.5634, 0.09401, 0.5634, 0.09401, 0.4836, 0.04019, 0.5681, 0.04019, 0.648, 0.09401, 0.648, 0.09401, 0.5681, 0.176, 0.4836, 0.1513, 0.4836, 0.1513, 0.5634, 0.176, 0.5634, 0.176, 0.5681, 0.1513, 0.5681, 0.1513, 0.648, 0.176, 0.648, 0.176, 0.6527, 0.1513, 0.6527, 0.1513, 0.7349, 0.176, 0.7349, 0.1513, 0.3967, 0.09401, 0.3967, 0.09401, 0.4789, 0.1513, 0.4789, 0.01559, 0.3967, 0.01559, 0.4789, 0.04019, 0.4789, 0.04019, 0.3967, 0.01559, 0.4836, 0.01559, 0.5634, 0.04019, 0.5634, 0.04019, 0.4836, 0.1513, 0.4836, 0.1513, 0.5634, 0.09401, 0.5634, 0.09401, 0.4836, 0.04019, 0.3967, 0.09401, 0.3967, 0.09401, 0.4789, 0.04019, 0.4789, 0.04019, 0.6527, 0.09401, 0.6527, 0.09401, 0.7349, 0.04019, 0.7349, 0.04019, 0.4836, 0.09401, 0.4836, 0.09401, 0.5634, 0.04019, 0.5634, 0.1513, 0.5681, 0.1513, 0.648, 0.09401, 0.648, 0.09401, 0.5681, 0.04019, 0.5681, 0.09401, 0.5681, 0.09401, 0.648, 0.04019, 0.648, 0.176, 0.4836, 0.176, 0.5634, 0.1513, 0.5634, 0.1513, 0.4836, 0.176, 0.5681, 0.176, 0.648, 0.1513, 0.648, 0.1513, 0.5681, 0.176, 0.6527, 0.176, 0.7349, 0.1513, 0.7349, 0.1513, 0.6527, 0.01559, 0.6527, 0.01559, 0.7349, 0.04019, 0.7349, 0.04019, 0.6527, 0.01559, 0.3967, 0.04019, 0.3967, 0.04019, 0.4789, 0.01559, 0.4789, 0.01559, 0.4836, 0.04019, 0.4836, 0.04019, 0.5634, 0.01559, 0.5634, 0.01559, 0.5681, 0.04019, 0.5681, 0.04019, 0.5681, 0.01559, 0.5681, 0.09401, 0.5634, 0.04019, 0.5634, 0.04019, 0.5634, 0.09401, 0.5634, 0.1513, 0.648, 0.09401, 0.648, 0.09401, 0.648, 0.1513, 0.648, 0.176, 0.4836, 0.1513, 0.4836, 0.1513, 0.4836, 0.176, 0.4836, 0.04019, 0.5634, 0.09401, 0.5634, 0.09401, 0.5634, 0.04019, 0.5634, 0.09401, 0.648, 0.1513, 0.648, 0.1513, 0.648, 0.09401, 0.648, 0.04019, 0.4789, 0.01559, 0.4789, 0.01559, 0.4789, 0.04019, 0.4789, 0.04019, 0.5681, 0.09401, 0.5681, 0.09401, 0.5681, 0.04019, 0.5681, 0.09401, 0.6527, 0.1513, 0.6527, 0.1513, 0.6527, 0.09401, 0.6527, 0.1513, 0.6527, 0.09401, 0.6527, 0.09401, 0.6527, 0.1513, 0.6527, 0.01559, 0.4836, 0.04019, 0.4836, 0.04019, 0.4836, 0.01559, 0.4836, 0.01559, 0.648, 0.04019, 0.648, 0.04019, 0.648, 0.01559, 0.648, 0.09401, 0.5681, 0.04019, 0.5681, 0.04019, 0.5681, 0.09401, 0.5681, 0.1513, 0.5634, 0.09401, 0.5634, 0.09401, 0.5634, 0.1513, 0.5634, 0.09401, 0.4789, 0.04019, 0.4789, 0.04019, 0.4789, 0.09401, 0.4789, 0.04019, 0.6527, 0.01559, 0.6527, 0.01559, 0.6527, 0.04019, 0.6527, 0.09401, 0.5634, 0.1513, 0.5634, 0.1513, 0.5634, 0.09401, 0.5634, 0.176, 0.648, 0.1513, 0.648, 0.1513, 0.648, 0.176, 0.648, 0.01559, 0.5634, 0.04019, 0.5634, 0.04019, 0.5634, 0.01559, 0.5634, 0.04019, 0.4789, 0.09401, 0.4789, 0.09401, 0.4789, 0.04019, 0.4789, 0.09401, 0.5681, 0.1513, 0.5681, 0.1513, 0.5681, 0.09401, 0.5681, 0.1513, 0.5681, 0.09401, 0.5681, 0.09401, 0.5681, 0.1513, 0.5681, 0.04019, 0.4836, 0.09401, 0.4836, 0.09401, 0.4836, 0.04019, 0.4836, 0.04019, 0.5681, 0.01559, 0.5681, 0.01559, 0.5681, 0.04019, 0.5681, 0.1513, 0.3967, 0.1513, 0.4789, 0.09401, 0.4789, 0.09401, 0.3967, 0.04019, 0.5681, 0.09401, 0.5681, 0.09401, 0.5634, 0.04019, 0.5634, 0.04019, 0.6527, 0.09401, 0.6527, 0.09401, 0.648, 0.04019, 0.648, 0.09401, 0.4836, 0.1513, 0.4836, 0.1513, 0.4789, 0.09401, 0.4789, 0.09401, 0.5681, 0.1513, 0.5681, 0.1513, 0.5634, 0.09401, 0.5634, 0.09401, 0.6527, 0.1513, 0.6527, 0.1513, 0.648, 0.09401, 0.648, 0.1513, 0.4836, 0.176, 0.4836, 0.176, 0.4789, 0.1513, 0.4789, 0.1513, 0.5681, 0.176, 0.5681, 0.176, 0.5634, 0.1513, 0.5634, 0.1513, 0.6527, 0.176, 0.6527, 0.176, 0.648, 0.1513, 0.648, 0.01559, 0.4836, 0.04019, 0.4836, 0.04019, 0.4789, 0.01559, 0.4789, 0.01559, 0.5681, 0.04019, 0.5681, 0.04019, 0.5634, 0.01559, 0.5634, 0.01559, 0.6527, 0.04019, 0.6527, 0.04019, 0.648, 0.01559, 0.648, 0.09401, 0.4836, 0.04019, 0.4836, 0.04019, 0.4789, 0.09401, 0.4789, 0.09401, 0.5681, 0.04019, 0.5681, 0.04019, 0.5634, 0.09401, 0.5634, 0.09401, 0.6527, 0.04019, 0.6527, 0.04019, 0.648, 0.09401, 0.648, 0.1513, 0.4836, 0.09401, 0.4836, 0.09401, 0.4789, 0.1513, 0.4789, 0.1513, 0.5681, 0.09401, 0.5681, 0.09401, 0.5634, 0.1513, 0.5634, 0.1513, 0.6527, 0.09401, 0.6527, 0.09401, 0.648, 0.1513, 0.648, 0.176, 0.4836, 0.1513, 0.4836, 0.1513, 0.4789, 0.176, 0.4789, 0.176, 0.5681, 0.1513, 0.5681, 0.1513, 0.5634, 0.176, 0.5634, 0.176, 0.6527, 0.1513, 0.6527, 0.1513, 0.648, 0.176, 0.648, 0.04019, 0.4836, 0.01559, 0.4836, 0.01559, 0.4789, 0.04019, 0.4789, 0.04019, 0.5681, 0.01559, 0.5681, 0.01559, 0.5634, 0.04019, 0.5634, 0.04019, 0.6527, 0.01559, 0.6527, 0.01559, 0.648, 0.04019, 0.648, 0.1513, 0.4789, 0.176, 0.4789, 0.176, 0.4789, 0.1513, 0.4789, 0.1513, 0.4836, 0.176, 0.4836, 0.176, 0.4836, 0.1513, 0.4836, 0.09401, 0.6527, 0.04019, 0.6527, 0.04019, 0.6527, 0.09401, 0.6527, 0.04019, 0.5634, 0.01559, 0.5634, 0.01559, 0.5634, 0.04019, 0.5634, 0.176, 0.5681, 0.1513, 0.5681, 0.1513, 0.5681, 0.176, 0.5681, 0.04019, 0.6527, 0.09401, 0.6527, 0.09401, 0.6527, 0.04019, 0.6527, 0.1513, 0.5634, 0.176, 0.5634, 0.176, 0.5634, 0.1513, 0.5634, 0.176, 0.4789, 0.1513, 0.4789, 0.1513, 0.4789, 0.176, 0.4789, 0.04019, 0.648, 0.09401, 0.648, 0.09401, 0.648, 0.04019, 0.648, 0.01559, 0.6527, 0.04019, 0.6527, 0.04019, 0.6527, 0.01559, 0.6527, 0.176, 0.6527, 0.1513, 0.6527, 0.1513, 0.6527, 0.176, 0.6527, 0.1513, 0.5681, 0.176, 0.5681, 0.176, 0.5681, 0.1513, 0.5681, 0.09401, 0.648, 0.04019, 0.648, 0.04019, 0.648, 0.09401, 0.648, 0.04019, 0.648, 0.01559, 0.648, 0.01559, 0.648, 0.04019, 0.648, 0.1513, 0.648, 0.176, 0.648, 0.176, 0.648, 0.1513, 0.648, 0.1513, 0.4836, 0.09401, 0.4836, 0.09401, 0.4836, 0.1513, 0.4836, 0.09401, 0.4836, 0.1513, 0.4836, 0.1513, 0.4836, 0.09401, 0.4836, 0.04019, 0.4836, 0.01559, 0.4836, 0.01559, 0.4836, 0.04019, 0.4836, 0.176, 0.5634, 0.1513, 0.5634, 0.1513, 0.5634, 0.176, 0.5634, 0.09401, 0.4789, 0.1513, 0.4789, 0.1513, 0.4789, 0.09401, 0.4789, 0.09401, 0.4836, 0.04019, 0.4836, 0.04019, 0.4836, 0.09401, 0.4836, 0.01559, 0.4789, 0.04019, 0.4789, 0.04019, 0.4789, 0.01559, 0.4789, 0.1513, 0.6527, 0.176, 0.6527, 0.176, 0.6527, 0.1513, 0.6527, 0.1513, 0.4789, 0.09401, 0.4789, 0.09401, 0.4789, 0.1513, 0.4789, 0.3904, 0.0969, 0.4329, 0.0219, 0.4329, 0.08235, 0.7054, 0.3277, 0.4635, 0.3024, 0.5023, 0.2622, 0.7072, 0.281, 0.7065, 0.0219, 0.9222, 0.0219, 0.9222, 0.08235, 0.7065, 0.08235, 0.4329, 0.0219, 0.7065, 0.0219, 0.7065, 0.08235, 0.4329, 0.08235, 0.9164, 0.3392, 0.7054, 0.3277, 0.7072, 0.281, 0.8848, 0.2919, 0.4329, 0.08235, 0.4482, 0.1007, 0.3904, 0.0969, 0.7065, 0.08235, 0.4482, 0.1007, 0.4329, 0.08235, 0.4482, 0.1007, 0.7065, 0.08235, 0.7066, 0.1585, 0.4679, 0.1537, 0.4146, 0.1978, 0.4082, 0.1605, 0.4679, 0.1537, 0.4734, 0.1889, 0.4635, 0.3024, 0.4228, 0.2362, 0.4791, 0.2236, 0.5023, 0.2622, 0.9321, 0.194, 0.8981, 0.2397, 0.7072, 0.281, 0.5023, 0.2622, 0.4791, 0.2236, 0.7072, 0.281, 0.7066, 0.1585, 0.7065, 0.08235, 0.9216, 0.09865, 0.9105, 0.1594, 0.9216, 0.09865, 0.7065, 0.08235, 0.9222, 0.08235, 0.4082, 0.1605, 0.3904, 0.0969, 0.4482, 0.1007, 0.4679, 0.1537, 0.4228, 0.2362, 0.4146, 0.1978, 0.4734, 0.1889, 0.4791, 0.2236, 0.7072, 0.281, 0.7066, 0.1585, 0.9105, 0.1594, 0.9321, 0.194, 0.7072, 0.281, 0.4734, 0.1889, 0.4679, 0.1537, 0.7066, 0.1585, 0.8981, 0.2397, 0.9321, 0.194, 0.99, 0.1978, 0.9553, 0.2583, 0.9105, 0.1594, 0.9216, 0.09865, 0.9744, 0.07906, 0.9717, 0.1521, 0.8848, 0.2919, 0.8981, 0.2397, 0.9553, 0.2583, 0.9164, 0.3392, 0.9321, 0.194, 0.9105, 0.1594, 0.9717, 0.1521, 0.99, 0.1978, 0.8981, 0.2397, 0.8848, 0.2919, 0.7072, 0.281, 0.7072, 0.281, 0.4791, 0.2236, 0.4734, 0.1889, 0.9216, 0.09865, 0.9222, 0.08235, 0.9744, 0.07906, 0.9744, 0.07906, 0.9222, 0.08235, 0.9222, 0.0219, 0.3904, 0.0969, 0.4329, 0.08235, 0.4329, 0.0219, 0.7054, 0.3277, 0.7072, 0.281, 0.5023, 0.2622, 0.4635, 0.3024, 0.7065, 0.0219, 0.7065, 0.08235, 0.9222, 0.08235, 0.9222, 0.0219, 0.4329, 0.0219, 0.4329, 0.08235, 0.7065, 0.08235, 0.7065, 0.0219, 0.9164, 0.3392, 0.8848, 0.2919, 0.7072, 0.281, 0.7054, 0.3277, 0.4329, 0.08235, 0.3904, 0.0969, 0.4482, 0.1007, 0.7065, 0.08235, 0.4329, 0.08235, 0.4482, 0.1007, 0.4482, 0.1007, 0.4679, 0.1537, 0.7066, 0.1585, 0.7065, 0.08235, 0.4146, 0.1978, 0.4734, 0.1889, 0.4679, 0.1537, 0.4082, 0.1605, 0.4635, 0.3024, 0.5023, 0.2622, 0.4791, 0.2236, 0.4228, 0.2362, 0.9321, 0.194, 0.7072, 0.281, 0.8981, 0.2397, 0.5023, 0.2622, 0.7072, 0.281, 0.4791, 0.2236, 0.7066, 0.1585, 0.9105, 0.1594, 0.9216, 0.09865, 0.7065, 0.08235, 0.9216, 0.09865, 0.9222, 0.08235, 0.7065, 0.08235, 0.4082, 0.1605, 0.4679, 0.1537, 0.4482, 0.1007, 0.3904, 0.0969, 0.4228, 0.2362, 0.4791, 0.2236, 0.4734, 0.1889, 0.4146, 0.1978, 0.7072, 0.281, 0.9321, 0.194, 0.9105, 0.1594, 0.7066, 0.1585, 0.7072, 0.281, 0.7066, 0.1585, 0.4679, 0.1537, 0.4734, 0.1889, 0.8981, 0.2397, 0.9553, 0.2583, 0.99, 0.1978, 0.9321, 0.194, 0.9105, 0.1594, 0.9717, 0.1521, 0.9744, 0.07906, 0.9216, 0.09865, 0.8848, 0.2919, 0.9164, 0.3392, 0.9553, 0.2583, 0.8981, 0.2397, 0.9321, 0.194, 0.99, 0.1978, 0.9717, 0.1521, 0.9105, 0.1594, 0.8981, 0.2397, 0.7072, 0.281, 0.8848, 0.2919, 0.7072, 0.281, 0.4734, 0.1889, 0.4791, 0.2236, 0.9216, 0.09865, 0.9744, 0.07906, 0.9222, 0.08235, 0.9744, 0.07906, 0.9222, 0.0219, 0.9222, 0.08235, 0.5055, 0.9075, 0.5747, 0.9075, 0.5747, 0.9187, 0.5055, 0.9187, 0.5055, 0.9187, 0.5747, 0.9187, 0.5747, 0.93, 0.5055, 0.93, 0.5055, 0.93, 0.5747, 0.93, 0.5747, 0.9412, 0.5055, 0.9412, 0.5055, 0.9412, 0.5747, 0.9412, 0.5747, 0.9524, 0.5055, 0.9524, 0.5055, 0.9524, 0.5747, 0.9524, 0.5747, 0.9636, 0.5055, 0.9636, 0.5055, 0.9636, 0.5747, 0.9636, 0.5747, 0.9749, 0.5055, 0.9749, 0.5055, 0.8402, 0.5747, 0.8402, 0.5747, 0.8514, 0.5055, 0.8514, 0.5055, 0.8514, 0.5747, 0.8514, 0.5747, 0.8626, 0.5055, 0.8626, 0.5055, 0.8626, 0.5747, 0.8626, 0.5747, 0.8739, 0.5055, 0.8739, 0.5055, 0.8739, 0.5747, 0.8739, 0.5747, 0.8851, 0.5055, 0.8851, 0.5055, 0.8851, 0.5747, 0.8851, 0.5747, 0.8963, 0.5055, 0.8963, 0.5055, 0.8963, 0.5747, 0.8963, 0.5747, 0.9075, 0.5055, 0.9075, 0.5747, 0.9075, 0.6347, 0.9075, 0.6347, 0.9187, 0.5747, 0.9187, 0.5747, 0.9187, 0.6347, 0.9187, 0.6347, 0.93, 0.5747, 0.93, 0.5747, 0.93, 0.6347, 0.93, 0.6347, 0.9412, 0.5747, 0.9412, 0.5747, 0.9412, 0.6347, 0.9412, 0.6347, 0.9524, 0.5747, 0.9524, 0.5747, 0.9524, 0.6347, 0.9524, 0.6347, 0.9636, 0.5747, 0.9636, 0.5747, 0.9636, 0.6347, 0.9636, 0.6347, 0.9749, 0.5747, 0.9749, 0.5747, 0.8402, 0.6347, 0.8402, 0.6347, 0.8514, 0.5747, 0.8514, 0.5747, 0.8514, 0.6347, 0.8514, 0.6347, 0.8626, 0.5747, 0.8626, 0.5747, 0.8626, 0.6347, 0.8626, 0.6347, 0.8739, 0.5747, 0.8739, 0.5747, 0.8739, 0.6347, 0.8739, 0.6347, 0.8851, 0.5747, 0.8851, 0.5747, 0.8851, 0.6347, 0.8851, 0.6347, 0.8963, 0.5747, 0.8963, 0.5747, 0.8963, 0.6347, 0.8963, 0.6347, 0.9075, 0.5747, 0.9075, 0.6347, 0.9075, 0.7023, 0.9075, 0.7023, 0.9187, 0.6347, 0.9187, 0.6347, 0.9187, 0.7023, 0.9187, 0.7023, 0.93, 0.6347, 0.93, 0.6347, 0.93, 0.7023, 0.93, 0.7023, 0.9412, 0.6347, 0.9412, 0.6347, 0.9412, 0.7023, 0.9412, 0.7023, 0.9524, 0.6347, 0.9524, 0.6347, 0.9524, 0.7023, 0.9524, 0.7023, 0.9636, 0.6347, 0.9636, 0.6347, 0.9636, 0.7023, 0.9636, 0.7023, 0.9749, 0.6347, 0.9749, 0.6347, 0.8402, 0.7023, 0.8402, 0.7023, 0.8514, 0.6347, 0.8514, 0.6347, 0.8514, 0.7023, 0.8514, 0.7023, 0.8626, 0.6347, 0.8626, 0.6347, 0.8626, 0.7023, 0.8626, 0.7023, 0.8739, 0.6347, 0.8739, 0.6347, 0.8739, 0.7023, 0.8739, 0.7023, 0.8851, 0.6347, 0.8851, 0.6347, 0.8851, 0.7023, 0.8851, 0.7023, 0.8963, 0.6347, 0.8963, 0.6347, 0.8963, 0.7023, 0.8963, 0.7023, 0.9075, 0.6347, 0.9075, 0.7023, 0.9075, 0.7697, 0.9075, 0.7697, 0.9187, 0.7023, 0.9187, 0.7023, 0.9187, 0.7697, 0.9187, 0.7697, 0.93, 0.7023, 0.93, 0.7023, 0.93, 0.7697, 0.93, 0.7697, 0.9412, 0.7023, 0.9412, 0.7023, 0.9412, 0.7697, 0.9412, 0.7697, 0.9524, 0.7023, 0.9524, 0.7023, 0.9524, 0.7697, 0.9524, 0.7697, 0.9636, 0.7023, 0.9636, 0.7023, 0.9636, 0.7697, 0.9636, 0.7697, 0.9749, 0.7023, 0.9749, 0.7023, 0.8402, 0.7697, 0.8402, 0.7697, 0.8514, 0.7023, 0.8514, 0.7023, 0.8514, 0.7697, 0.8514, 0.7697, 0.8626, 0.7023, 0.8626, 0.7023, 0.8626, 0.7697, 0.8626, 0.7697, 0.8739, 0.7023, 0.8739, 0.7023, 0.8739, 0.7697, 0.8739, 0.7697, 0.8851, 0.7023, 0.8851, 0.7023, 0.8851, 0.7697, 0.8851, 0.7697, 0.8963, 0.7023, 0.8963, 0.7023, 0.8963, 0.7697, 0.8963, 0.7697, 0.9075, 0.7023, 0.9075, 0.7697, 0.9075, 0.8304, 0.9075, 0.8304, 0.9187, 0.7697, 0.9187, 0.7697, 0.9187, 0.8304, 0.9187, 0.8304, 0.93, 0.7697, 0.93, 0.7697, 0.93, 0.8304, 0.93, 0.8304, 0.9412, 0.7697, 0.9412, 0.7697, 0.9412, 0.8304, 0.9412, 0.8304, 0.9524, 0.7697, 0.9524, 0.7697, 0.9524, 0.8304, 0.9524, 0.8304, 0.9636, 0.7697, 0.9636, 0.7697, 0.9636, 0.8304, 0.9636, 0.8304, 0.9749, 0.7697, 0.9749, 0.7697, 0.8402, 0.8304, 0.8402, 0.8304, 0.8514, 0.7697, 0.8514, 0.7697, 0.8514, 0.8304, 0.8514, 0.8304, 0.8626, 0.7697, 0.8626, 0.7697, 0.8626, 0.8304, 0.8626, 0.8304, 0.8739, 0.7697, 0.8739, 0.7697, 0.8739, 0.8304, 0.8739, 0.8304, 0.8851, 0.7697, 0.8851, 0.7697, 0.8851, 0.8304, 0.8851, 0.8304, 0.8963, 0.7697, 0.8963, 0.7697, 0.8963, 0.8304, 0.8963, 0.8304, 0.9075, 0.7697, 0.9075, 0.8304, 0.9075, 0.8997, 0.9075, 0.8997, 0.9187, 0.8304, 0.9187, 0.8304, 0.9187, 0.8997, 0.9187, 0.8997, 0.93, 0.8304, 0.93, 0.8304, 0.93, 0.8997, 0.93, 0.8997, 0.9412, 0.8304, 0.9412, 0.8304, 0.9412, 0.8997, 0.9412, 0.8997, 0.9524, 0.8304, 0.9524, 0.8304, 0.9524, 0.8997, 0.9524, 0.8997, 0.9636, 0.8304, 0.9636, 0.8304, 0.9636, 0.8997, 0.9636, 0.8997, 0.9749, 0.8304, 0.9749, 0.8304, 0.8402, 0.8997, 0.8402, 0.8997, 0.8514, 0.8304, 0.8514, 0.8304, 0.8514, 0.8997, 0.8514, 0.8997, 0.8626, 0.8304, 0.8626, 0.8304, 0.8626, 0.8997, 0.8626, 0.8997, 0.8739, 0.8304, 0.8739, 0.8304, 0.8739, 0.8997, 0.8739, 0.8997, 0.8851, 0.8304, 0.8851, 0.8304, 0.8851, 0.8997, 0.8851, 0.8997, 0.8963, 0.8304, 0.8963, 0.8304, 0.8963, 0.8997, 0.8963, 0.8997, 0.9075, 0.8304, 0.9075, 0.8997, 0.9075, 0.9674, 0.9075, 0.9674, 0.9187, 0.8997, 0.9187, 0.8997, 0.9187, 0.9674, 0.9187, 0.9674, 0.93, 0.8997, 0.93, 0.8997, 0.93, 0.9674, 0.93, 0.9674, 0.9412, 0.8997, 0.9412, 0.8997, 0.9412, 0.9674, 0.9412, 0.9674, 0.9524, 0.8997, 0.9524, 0.8997, 0.9524, 0.9674, 0.9524, 0.9674, 0.9636, 0.8997, 0.9636, 0.8997, 0.9636, 0.9674, 0.9636, 0.9674, 0.9749, 0.8997, 0.9749, 0.8997, 0.8402, 0.9674, 0.8402, 0.9674, 0.8514, 0.8997, 0.8514, 0.8997, 0.8514, 0.9674, 0.8514, 0.9674, 0.8626, 0.8997, 0.8626, 0.8997, 0.8626, 0.9674, 0.8626, 0.9674, 0.8739, 0.8997, 0.8739, 0.8997, 0.8739, 0.9674, 0.8739, 0.9674, 0.8851, 0.8997, 0.8851, 0.8997, 0.8851, 0.9674, 0.8851, 0.9674, 0.8963, 0.8997, 0.8963, 0.8997, 0.8963, 0.9674, 0.8963, 0.9674, 0.9075, 0.8997, 0.9075, 0.1928, 0.9075, 0.2456, 0.9075, 0.2456, 0.9187, 0.1928, 0.9187, 0.1928, 0.9187, 0.2456, 0.9187, 0.2456, 0.93, 0.1928, 0.93, 0.1928, 0.93, 0.2456, 0.93, 0.2456, 0.9412, 0.1928, 0.9412, 0.1928, 0.9412, 0.2456, 0.9412, 0.2456, 0.9524, 0.1928, 0.9524, 0.1928, 0.9524, 0.2456, 0.9524, 0.2456, 0.9636, 0.1928, 0.9636, 0.1928, 0.9636, 0.2456, 0.9636, 0.2456, 0.9749, 0.1928, 0.9749, 0.1928, 0.8402, 0.2456, 0.8402, 0.2456, 0.8514, 0.1928, 0.8514, 0.1928, 0.8514, 0.2456, 0.8514, 0.2456, 0.8626, 0.1928, 0.8626, 0.1928, 0.8626, 0.2456, 0.8626, 0.2456, 0.8739, 0.1928, 0.8739, 0.1928, 0.8739, 0.2456, 0.8739, 0.2456, 0.8851, 0.1928, 0.8851, 0.1928, 0.8851, 0.2456, 0.8851, 0.2456, 0.8963, 0.1928, 0.8963, 0.1928, 0.8963, 0.2456, 0.8963, 0.2456, 0.9075, 0.1928, 0.9075, 0.2456, 0.9075, 0.3136, 0.9075, 0.3136, 0.9187, 0.2456, 0.9187, 0.2456, 0.9187, 0.3136, 0.9187, 0.3136, 0.93, 0.2456, 0.93, 0.2456, 0.93, 0.3136, 0.93, 0.3136, 0.9412, 0.2456, 0.9412, 0.2456, 0.9412, 0.3136, 0.9412, 0.3136, 0.9524, 0.2456, 0.9524, 0.2456, 0.9524, 0.3136, 0.9524, 0.3136, 0.9636, 0.2456, 0.9636, 0.2456, 0.9636, 0.3136, 0.9636, 0.3136, 0.9749, 0.2456, 0.9749, 0.2456, 0.8402, 0.3136, 0.8402, 0.3136, 0.8514, 0.2456, 0.8514, 0.2456, 0.8514, 0.3136, 0.8514, 0.3136, 0.8626, 0.2456, 0.8626, 0.2456, 0.8626, 0.3136, 0.8626, 0.3136, 0.8739, 0.2456, 0.8739, 0.2456, 0.8739, 0.3136, 0.8739, 0.3136, 0.8851, 0.2456, 0.8851, 0.2456, 0.8851, 0.3136, 0.8851, 0.3136, 0.8963, 0.2456, 0.8963, 0.2456, 0.8963, 0.3136, 0.8963, 0.3136, 0.9075, 0.2456, 0.9075, 0.3136, 0.9075, 0.3811, 0.9075, 0.3811, 0.9187, 0.3136, 0.9187, 0.3136, 0.9187, 0.3811, 0.9187, 0.3811, 0.93, 0.3136, 0.93, 0.3136, 0.93, 0.3811, 0.93, 0.3811, 0.9412, 0.3136, 0.9412, 0.3136, 0.9412, 0.3811, 0.9412, 0.3811, 0.9524, 0.3136, 0.9524, 0.3136, 0.9524, 0.3811, 0.9524, 0.3811, 0.9636, 0.3136, 0.9636, 0.3136, 0.9636, 0.3811, 0.9636, 0.3811, 0.9749, 0.3136, 0.9749, 0.3136, 0.8402, 0.3811, 0.8402, 0.3811, 0.8514, 0.3136, 0.8514, 0.3136, 0.8514, 0.3811, 0.8514, 0.3811, 0.8626, 0.3136, 0.8626, 0.3136, 0.8626, 0.3811, 0.8626, 0.3811, 0.8739, 0.3136, 0.8739, 0.3136, 0.8739, 0.3811, 0.8739, 0.3811, 0.8851, 0.3136, 0.8851, 0.3136, 0.8851, 0.3811, 0.8851, 0.3811, 0.8963, 0.3136, 0.8963, 0.3136, 0.8963, 0.3811, 0.8963, 0.3811, 0.9075, 0.3136, 0.9075, 0.3811, 0.9075, 0.4362, 0.9075, 0.4362, 0.9187, 0.3811, 0.9187, 0.3811, 0.9187, 0.4362, 0.9187, 0.4362, 0.93, 0.3811, 0.93, 0.3811, 0.93, 0.4362, 0.93, 0.4362, 0.9412, 0.3811, 0.9412, 0.3811, 0.9412, 0.4362, 0.9412, 0.4362, 0.9524, 0.3811, 0.9524, 0.3811, 0.9524, 0.4362, 0.9524, 0.4362, 0.9636, 0.3811, 0.9636, 0.3811, 0.9636, 0.4362, 0.9636, 0.4362, 0.9749, 0.3811, 0.9749, 0.3811, 0.8402, 0.4362, 0.8402, 0.4362, 0.8514, 0.3811, 0.8514, 0.3811, 0.8514, 0.4362, 0.8514, 0.4362, 0.8626, 0.3811, 0.8626, 0.3811, 0.8626, 0.4362, 0.8626, 0.4362, 0.8739, 0.3811, 0.8739, 0.3811, 0.8739, 0.4362, 0.8739, 0.4362, 0.8851, 0.3811, 0.8851, 0.3811, 0.8851, 0.4362, 0.8851, 0.4362, 0.8963, 0.3811, 0.8963, 0.3811, 0.8963, 0.4362, 0.8963, 0.4362, 0.9075, 0.3811, 0.9075, 0.4362, 0.9075, 0.5055, 0.9075, 0.5055, 0.9187, 0.4362, 0.9187, 0.4362, 0.9187, 0.5055, 0.9187, 0.5055, 0.93, 0.4362, 0.93, 0.4362, 0.93, 0.5055, 0.93, 0.5055, 0.9412, 0.4362, 0.9412, 0.4362, 0.9412, 0.5055, 0.9412, 0.5055, 0.9524, 0.4362, 0.9524, 0.4362, 0.9524, 0.5055, 0.9524, 0.5055, 0.9636, 0.4362, 0.9636, 0.4362, 0.9636, 0.5055, 0.9636, 0.5055, 0.9749, 0.4362, 0.9749, 0.4362, 0.8402, 0.5055, 0.8402, 0.5055, 0.8514, 0.4362, 0.8514, 0.4362, 0.8514, 0.5055, 0.8514, 0.5055, 0.8626, 0.4362, 0.8626, 0.4362, 0.8626, 0.5055, 0.8626, 0.5055, 0.8739, 0.4362, 0.8739, 0.4362, 0.8739, 0.5055, 0.8739, 0.5055, 0.8851, 0.4362, 0.8851, 0.4362, 0.8851, 0.5055, 0.8851, 0.5055, 0.8963, 0.4362, 0.8963, 0.4362, 0.8963, 0.5055, 0.8963, 0.5055, 0.9075, 0.4362, 0.9075, 0.4971, 0.7619, 0.5749, 0.7619, 0.5749, 0.7715, 0.4971, 0.7715, 0.4971, 0.7715, 0.5749, 0.7715, 0.5749, 0.7815, 0.4971, 0.7815, 0.4971, 0.7815, 0.5749, 0.7815, 0.5749, 0.792, 0.4971, 0.792, 0.4971, 0.792, 0.5749, 0.792, 0.5749, 0.8025, 0.4971, 0.8025, 0.4971, 0.8025, 0.5749, 0.8025, 0.5749, 0.8126, 0.4971, 0.8126, 0.4971, 0.8126, 0.5749, 0.8126, 0.5749, 0.8222, 0.4971, 0.8222, 0.4971, 0.7016, 0.5749, 0.7016, 0.5749, 0.7112, 0.4971, 0.7112, 0.4971, 0.7112, 0.5749, 0.7112, 0.5749, 0.7212, 0.4971, 0.7212, 0.4971, 0.7212, 0.5749, 0.7212, 0.5749, 0.7318, 0.4971, 0.7318, 0.4971, 0.7318, 0.5749, 0.7318, 0.5749, 0.7423, 0.4971, 0.7423, 0.4971, 0.7423, 0.5749, 0.7423, 0.5749, 0.7523, 0.4971, 0.7523, 0.4971, 0.7523, 0.5749, 0.7523, 0.5749, 0.7619, 0.4971, 0.7619, 0.5749, 0.7619, 0.6349, 0.7619, 0.6349, 0.7715, 0.5749, 0.7715, 0.5749, 0.7715, 0.6349, 0.7715, 0.6349, 0.7815, 0.5749, 0.7815, 0.5749, 0.7815, 0.6349, 0.7815, 0.6349, 0.792, 0.5749, 0.792, 0.5749, 0.792, 0.6349, 0.792, 0.6349, 0.8025, 0.5749, 0.8025, 0.5749, 0.8025, 0.6349, 0.8025, 0.6349, 0.8126, 0.5749, 0.8126, 0.5749, 0.8126, 0.6349, 0.8126, 0.6349, 0.8222, 0.5749, 0.8222, 0.5749, 0.7016, 0.6349, 0.7016, 0.6349, 0.7112, 0.5749, 0.7112, 0.5749, 0.7112, 0.6349, 0.7112, 0.6349, 0.7212, 0.5749, 0.7212, 0.5749, 0.7212, 0.6349, 0.7212, 0.6349, 0.7318, 0.5749, 0.7318, 0.5749, 0.7318, 0.6349, 0.7318, 0.6349, 0.7423, 0.5749, 0.7423, 0.5749, 0.7423, 0.6349, 0.7423, 0.6349, 0.7523, 0.5749, 0.7523, 0.5749, 0.7523, 0.6349, 0.7523, 0.6349, 0.7619, 0.5749, 0.7619, 0.6349, 0.7619, 0.6979, 0.7619, 0.6979, 0.7715, 0.6349, 0.7715, 0.6349, 0.7715, 0.6979, 0.7715, 0.6979, 0.7815, 0.6349, 0.7815, 0.6349, 0.7815, 0.6979, 0.7815, 0.6979, 0.792, 0.6349, 0.792, 0.6349, 0.792, 0.6979, 0.792, 0.6979, 0.8025, 0.6349, 0.8025, 0.6349, 0.8025, 0.6979, 0.8025, 0.6979, 0.8126, 0.6349, 0.8126, 0.6349, 0.8126, 0.6979, 0.8126, 0.6979, 0.8222, 0.6349, 0.8222, 0.6349, 0.7016, 0.6979, 0.7016, 0.6979, 0.7112, 0.6349, 0.7112, 0.6349, 0.7112, 0.6979, 0.7112, 0.6979, 0.7212, 0.6349, 0.7212, 0.6349, 0.7212, 0.6979, 0.7212, 0.6979, 0.7318, 0.6349, 0.7318, 0.6349, 0.7318, 0.6979, 0.7318, 0.6979, 0.7423, 0.6349, 0.7423, 0.6349, 0.7423, 0.6979, 0.7423, 0.6979, 0.7523, 0.6349, 0.7523, 0.6349, 0.7523, 0.6979, 0.7523, 0.6979, 0.7619, 0.6349, 0.7619, 0.6979, 0.7619, 0.7606, 0.7619, 0.7606, 0.7715, 0.6979, 0.7715, 0.6979, 0.7715, 0.7606, 0.7715, 0.7606, 0.7815, 0.6979, 0.7815, 0.6979, 0.7815, 0.7606, 0.7815, 0.7606, 0.792, 0.6979, 0.792, 0.6979, 0.792, 0.7606, 0.792, 0.7606, 0.8025, 0.6979, 0.8025, 0.6979, 0.8025, 0.7606, 0.8025, 0.7606, 0.8126, 0.6979, 0.8126, 0.6979, 0.8126, 0.7606, 0.8126, 0.7606, 0.8222, 0.6979, 0.8222, 0.6979, 0.7016, 0.7606, 0.7016, 0.7606, 0.7112, 0.6979, 0.7112, 0.6979, 0.7112, 0.7606, 0.7112, 0.7606, 0.7212, 0.6979, 0.7212, 0.6979, 0.7212, 0.7606, 0.7212, 0.7606, 0.7318, 0.6979, 0.7318, 0.6979, 0.7318, 0.7606, 0.7318, 0.7606, 0.7423, 0.6979, 0.7423, 0.6979, 0.7423, 0.7606, 0.7423, 0.7606, 0.7523, 0.6979, 0.7523, 0.6979, 0.7523, 0.7606, 0.7523, 0.7606, 0.7619, 0.6979, 0.7619, 0.7606, 0.7619, 0.8217, 0.7619, 0.8217, 0.7715, 0.7606, 0.7715, 0.7606, 0.7715, 0.8217, 0.7715, 0.8217, 0.7815, 0.7606, 0.7815, 0.7606, 0.7815, 0.8217, 0.7815, 0.8217, 0.792, 0.7606, 0.792, 0.7606, 0.792, 0.8217, 0.792, 0.8217, 0.8025, 0.7606, 0.8025, 0.7606, 0.8025, 0.8217, 0.8025, 0.8217, 0.8126, 0.7606, 0.8126, 0.7606, 0.8126, 0.8217, 0.8126, 0.8217, 0.8222, 0.7606, 0.8222, 0.7606, 0.7016, 0.8217, 0.7016, 0.8217, 0.7112, 0.7606, 0.7112, 0.7606, 0.7112, 0.8217, 0.7112, 0.8217, 0.7212, 0.7606, 0.7212, 0.7606, 0.7212, 0.8217, 0.7212, 0.8217, 0.7318, 0.7606, 0.7318, 0.7606, 0.7318, 0.8217, 0.7318, 0.8217, 0.7423, 0.7606, 0.7423, 0.7606, 0.7423, 0.8217, 0.7423, 0.8217, 0.7523, 0.7606, 0.7523, 0.7606, 0.7523, 0.8217, 0.7523, 0.8217, 0.7619, 0.7606, 0.7619, 0.8217, 0.7619, 0.8995, 0.7619, 0.8995, 0.7715, 0.8217, 0.7715, 0.8217, 0.7715, 0.8995, 0.7715, 0.8995, 0.7815, 0.8217, 0.7815, 0.8217, 0.7815, 0.8995, 0.7815, 0.8995, 0.792, 0.8217, 0.792, 0.8217, 0.792, 0.8995, 0.792, 0.8995, 0.8025, 0.8217, 0.8025, 0.8217, 0.8025, 0.8995, 0.8025, 0.8995, 0.8126, 0.8217, 0.8126, 0.8217, 0.8126, 0.8995, 0.8126, 0.8995, 0.8222, 0.8217, 0.8222, 0.8217, 0.7016, 0.8995, 0.7016, 0.8995, 0.7112, 0.8217, 0.7112, 0.8217, 0.7112, 0.8995, 0.7112, 0.8995, 0.7212, 0.8217, 0.7212, 0.8217, 0.7212, 0.8995, 0.7212, 0.8995, 0.7318, 0.8217, 0.7318, 0.8217, 0.7318, 0.8995, 0.7318, 0.8995, 0.7423, 0.8217, 0.7423, 0.8217, 0.7423, 0.8995, 0.7423, 0.8995, 0.7523, 0.8217, 0.7523, 0.8217, 0.7523, 0.8995, 0.7523, 0.8995, 0.7619, 0.8217, 0.7619, 0.8995, 0.7619, 0.9752, 0.7619, 0.9752, 0.7715, 0.8995, 0.7715, 0.8995, 0.7715, 0.9752, 0.7715, 0.9752, 0.7815, 0.8995, 0.7815, 0.8995, 0.7815, 0.9752, 0.7815, 0.9752, 0.792, 0.8995, 0.792, 0.8995, 0.792, 0.9752, 0.792, 0.9752, 0.8025, 0.8995, 0.8025, 0.8995, 0.8025, 0.9752, 0.8025, 0.9752, 0.8126, 0.8995, 0.8126, 0.8995, 0.8126, 0.9752, 0.8126, 0.9752, 0.8222, 0.8995, 0.8222, 0.8995, 0.7016, 0.9752, 0.7016, 0.9752, 0.7112, 0.8995, 0.7112, 0.8995, 0.7112, 0.9752, 0.7112, 0.9752, 0.7212, 0.8995, 0.7212, 0.8995, 0.7212, 0.9752, 0.7212, 0.9752, 0.7318, 0.8995, 0.7318, 0.8995, 0.7318, 0.9752, 0.7318, 0.9752, 0.7423, 0.8995, 0.7423, 0.8995, 0.7423, 0.9752, 0.7423, 0.9752, 0.7523, 0.8995, 0.7523, 0.8995, 0.7523, 0.9752, 0.7523, 0.9752, 0.7619, 0.8995, 0.7619, 0.1876, 0.7619, 0.2391, 0.7619, 0.2391, 0.7715, 0.1876, 0.7715, 0.1876, 0.7715, 0.2391, 0.7715, 0.2391, 0.7815, 0.1876, 0.7815, 0.1876, 0.7815, 0.2391, 0.7815, 0.2391, 0.792, 0.1876, 0.792, 0.1876, 0.792, 0.2391, 0.792, 0.2391, 0.8025, 0.1876, 0.8025, 0.1876, 0.8025, 0.2391, 0.8025, 0.2391, 0.8126, 0.1876, 0.8126, 0.1876, 0.8126, 0.2391, 0.8126, 0.2391, 0.8222, 0.1876, 0.8222, 0.1876, 0.7016, 0.2391, 0.7016, 0.2391, 0.7112, 0.1876, 0.7112, 0.1876, 0.7112, 0.2391, 0.7112, 0.2391, 0.7212, 0.1876, 0.7212, 0.1876, 0.7212, 0.2391, 0.7212, 0.2391, 0.7318, 0.1876, 0.7318, 0.1876, 0.7318, 0.2391, 0.7318, 0.2391, 0.7423, 0.1876, 0.7423, 0.1876, 0.7423, 0.2391, 0.7423, 0.2391, 0.7523, 0.1876, 0.7523, 0.1876, 0.7523, 0.2391, 0.7523, 0.2391, 0.7619, 0.1876, 0.7619, 0.2391, 0.7619, 0.3027, 0.7619, 0.3027, 0.7715, 0.2391, 0.7715, 0.2391, 0.7715, 0.3027, 0.7715, 0.3027, 0.7815, 0.2391, 0.7815, 0.2391, 0.7815, 0.3027, 0.7815, 0.3027, 0.792, 0.2391, 0.792, 0.2391, 0.792, 0.3027, 0.792, 0.3027, 0.8025, 0.2391, 0.8025, 0.2391, 0.8025, 0.3027, 0.8025, 0.3027, 0.8126, 0.2391, 0.8126, 0.2391, 0.8126, 0.3027, 0.8126, 0.3027, 0.8222, 0.2391, 0.8222, 0.2391, 0.7016, 0.3027, 0.7016, 0.3027, 0.7112, 0.2391, 0.7112, 0.2391, 0.7112, 0.3027, 0.7112, 0.3027, 0.7212, 0.2391, 0.7212, 0.2391, 0.7212, 0.3027, 0.7212, 0.3027, 0.7318, 0.2391, 0.7318, 0.2391, 0.7318, 0.3027, 0.7318, 0.3027, 0.7423, 0.2391, 0.7423, 0.2391, 0.7423, 0.3027, 0.7423, 0.3027, 0.7523, 0.2391, 0.7523, 0.2391, 0.7523, 0.3027, 0.7523, 0.3027, 0.7619, 0.2391, 0.7619, 0.3027, 0.7619, 0.3656, 0.7619, 0.3656, 0.7715, 0.3027, 0.7715, 0.3027, 0.7715, 0.3656, 0.7715, 0.3656, 0.7815, 0.3027, 0.7815, 0.3027, 0.7815, 0.3656, 0.7815, 0.3656, 0.792, 0.3027, 0.792, 0.3027, 0.792, 0.3656, 0.792, 0.3656, 0.8025, 0.3027, 0.8025, 0.3027, 0.8025, 0.3656, 0.8025, 0.3656, 0.8126, 0.3027, 0.8126, 0.3027, 0.8126, 0.3656, 0.8126, 0.3656, 0.8222, 0.3027, 0.8222, 0.3027, 0.7016, 0.3656, 0.7016, 0.3656, 0.7112, 0.3027, 0.7112, 0.3027, 0.7112, 0.3656, 0.7112, 0.3656, 0.7212, 0.3027, 0.7212, 0.3027, 0.7212, 0.3656, 0.7212, 0.3656, 0.7318, 0.3027, 0.7318, 0.3027, 0.7318, 0.3656, 0.7318, 0.3656, 0.7423, 0.3027, 0.7423, 0.3027, 0.7423, 0.3656, 0.7423, 0.3656, 0.7523, 0.3027, 0.7523, 0.3027, 0.7523, 0.3656, 0.7523, 0.3656, 0.7619, 0.3027, 0.7619, 0.3656, 0.7619, 0.4194, 0.7619, 0.4194, 0.7715, 0.3656, 0.7715, 0.3656, 0.7715, 0.4194, 0.7715, 0.4194, 0.7815, 0.3656, 0.7815, 0.3656, 0.7815, 0.4194, 0.7815, 0.4194, 0.792, 0.3656, 0.792, 0.3656, 0.792, 0.4194, 0.792, 0.4194, 0.8025, 0.3656, 0.8025, 0.3656, 0.8025, 0.4194, 0.8025, 0.4194, 0.8126, 0.3656, 0.8126, 0.3656, 0.8126, 0.4194, 0.8126, 0.4194, 0.8222, 0.3656, 0.8222, 0.3656, 0.7016, 0.4194, 0.7016, 0.4194, 0.7112, 0.3656, 0.7112, 0.3656, 0.7112, 0.4194, 0.7112, 0.4194, 0.7212, 0.3656, 0.7212, 0.3656, 0.7212, 0.4194, 0.7212, 0.4194, 0.7318, 0.3656, 0.7318, 0.3656, 0.7318, 0.4194, 0.7318, 0.4194, 0.7423, 0.3656, 0.7423, 0.3656, 0.7423, 0.4194, 0.7423, 0.4194, 0.7523, 0.3656, 0.7523, 0.3656, 0.7523, 0.4194, 0.7523, 0.4194, 0.7619, 0.3656, 0.7619, 0.4194, 0.7619, 0.4971, 0.7619, 0.4971, 0.7715, 0.4194, 0.7715, 0.4194, 0.7715, 0.4971, 0.7715, 0.4971, 0.7815, 0.4194, 0.7815, 0.4194, 0.7815, 0.4971, 0.7815, 0.4971, 0.792, 0.4194, 0.792, 0.4194, 0.792, 0.4971, 0.792, 0.4971, 0.8025, 0.4194, 0.8025, 0.4194, 0.8025, 0.4971, 0.8025, 0.4971, 0.8126, 0.4194, 0.8126, 0.4194, 0.8126, 0.4971, 0.8126, 0.4971, 0.8222, 0.4194, 0.8222, 0.4194, 0.7016, 0.4971, 0.7016, 0.4971, 0.7112, 0.4194, 0.7112, 0.4194, 0.7112, 0.4971, 0.7112, 0.4971, 0.7212, 0.4194, 0.7212, 0.4194, 0.7212, 0.4971, 0.7212, 0.4971, 0.7318, 0.4194, 0.7318, 0.4194, 0.7318, 0.4971, 0.7318, 0.4971, 0.7423, 0.4194, 0.7423, 0.4194, 0.7423, 0.4971, 0.7423, 0.4971, 0.7523, 0.4194, 0.7523, 0.4194, 0.7523, 0.4971, 0.7523, 0.4971, 0.7619, 0.4194, 0.7619])
me_sword.materials.append(mat_wooden_sword_mat)
me_sword.use_remesh_preserve_volume = False
me_sword.use_remesh_preserve_attributes = False
me_sword.use_mirror_vertex_groups = False
me_sword.update()

# ---- objects
ob_wooden_sword_lp = bpy.data.objects.new('Wooden-Sword LP', me_sword)

# ---- transforms, parenting, visibility, modifiers, constraints
ob_wooden_sword_lp.location = (0.1548, 0.1364, 0.1415)
ob_wooden_sword_lp.rotation_euler = (0.01369, -0.6822, -0.008633)
ob_wooden_sword_lp.lineart.crease_threshold = 0.0
_m = ob_wooden_sword_lp.modifiers.new('Auto Smooth', 'NODES')
_m.node_group = ng_auto_smooth
_gi = [s.identifier for s in ng_auto_smooth.interface.items_tree if s.item_type == 'SOCKET' and s.in_out == 'INPUT']
_m[_gi[1]] = 3.142  # Angle

# ---- collection membership
col_collection.objects.link(ob_wooden_sword_lp)

# ---- scene / render settings (as saved in the file)
scene.frame_start = 1; scene.frame_end = 90; scene.frame_set(1)
scene.render.engine = 'BLENDER_EEVEE_NEXT'
scene.cycles.use_denoising = False
scene.cycles.samples = 128
scene.cycles.sampling_pattern = 'TABULATED_SOBOL'
scene.cycles.use_adaptive_sampling = False
scene.cycles.use_light_tree = False
scene.view_settings.view_transform = 'Filmic'
bpy.context.view_layer.update()

# ---- added for rendering (the .blend has no active camera and no usable light): camera, sun
cam_auto = bpy.data.cameras.new('AutoCamera')
cam_auto.lens = 50.0
cam_auto.sensor_width = 36.0
cam_auto.clip_end = 1000.0
ob_auto_camera = bpy.data.objects.new('AutoCamera', cam_auto)
scene.collection.objects.link(ob_auto_camera)
ob_auto_camera.location = (1.68684, -2.11027, 2.07936)
ob_auto_camera.rotation_euler = (1.09748, -7.21219e-08, 0.694738)
scene.camera = ob_auto_camera
light_auto_sun = bpy.data.lights.new('AutoSun', 'SUN')
light_auto_sun.energy = 3.0
light_auto_sun.angle = 0.0523599
ob_auto_sun = bpy.data.objects.new('AutoSun', light_auto_sun)
scene.collection.objects.link(ob_auto_sun)
ob_auto_sun.rotation_euler = (0.872665, 0.174533, 0.523599)
bpy.context.view_layer.update()
